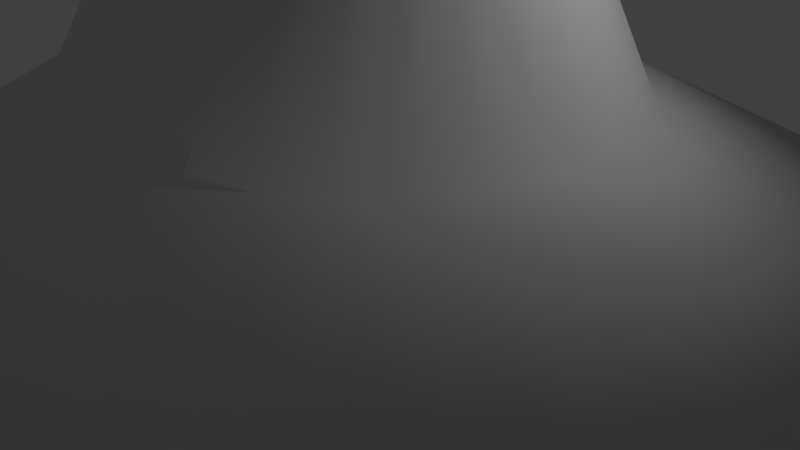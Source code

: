 # Source: champignon010.blend  (saved by Blender 2.69.0; exported with 4.5.12 LTS)
import bpy
from mathutils import Matrix  # noqa: F401  (used for matrix-valued properties, if any)

bpy.ops.wm.read_factory_settings(use_empty=True)
scene = bpy.context.scene
scene.name = 'Scene'

# ---- collections
col_collection_1 = bpy.data.collections.new('Collection 1'); scene.collection.children.link(col_collection_1)

# ---- materials (node trees are filled in below, after node groups)
mat_material_001 = bpy.data.materials.new('Material.001')
mat_material_001.alpha_threshold = 0.0
mat_material_001.use_transparent_shadow = False
mat_material_001.roughness = 0.5
mat_material_001.line_color = (0.0, 0.0, 0.0, 1.0)
mat_material_002 = bpy.data.materials.new('Material.002')
mat_material_002.alpha_threshold = 0.0
mat_material_002.use_transparent_shadow = False
mat_material_002.roughness = 0.5
mat_material_002.line_color = (0.0, 0.0, 0.0, 1.0)

# ---- material node trees

# ---- world
world_world = bpy.data.worlds.new('World'); scene.world = world_world
world_world.color = (0.05088, 0.05088, 0.05088)
world_world.use_sun_shadow = False
world_world.sun_shadow_jitter_overblur = 0.0
world_world.cycles.sampling_method = 'MANUAL'
world_world.cycles.sample_map_resolution = 256

# ---- cameras
cam_camera = bpy.data.cameras.new('Camera')
cam_camera.clip_end = 100.0
cam_camera.lens = 35.0
cam_camera.sensor_width = 32.0
cam_camera.sensor_height = 18.0
cam_camera.ortho_scale = 7.314
cam_camera.dof.focus_distance = 0.0
cam_camera.dof.aperture_fstop = 128.0

# ---- lights
light_lamp_001 = bpy.data.lights.new('Lamp.001', 'POINT')
light_lamp_001.transmission_factor = 0.0
light_lamp_001.cutoff_distance = 30.0
light_lamp_001.energy = 100.0
light_lamp_001.shadow_buffer_clip_start = 1.001
light_lamp_001.shadow_soft_size = 0.1
light_lamp_001.shadow_maximum_resolution = 0.006
light_lamp_001.use_absolute_resolution = True
light_lamp_001.cycles.use_multiple_importance_sampling = False
light_lamp = bpy.data.lights.new('Lamp', 'POINT')
light_lamp.transmission_factor = 0.0
light_lamp.cutoff_distance = 30.0
light_lamp.energy = 100.0
light_lamp.shadow_buffer_clip_start = 1.001
light_lamp.shadow_soft_size = 0.1
light_lamp.shadow_maximum_resolution = 0.006
light_lamp.use_absolute_resolution = True
light_lamp.cycles.use_multiple_importance_sampling = False

# ---- meshes
me_cone_001 = bpy.data.meshes.new('Cone.001')
me_cone_001.from_pydata([(0.0, 1.0, -0.0808), (0.1951, 0.9808, -0.0808), (0.3827, 0.9239, -0.0808), (0.5556, 0.8315, -0.0808), (0.7071, 0.7071, -0.0808), (0.8315, 0.5556, -0.0808), (0.9239, 0.3827, -0.0808), (0.9808, 0.1951, -0.0808), (1.0, 7.55e-08, -0.0808), (0.9808, -0.1951, -0.0808), (0.9239, -0.3827, -0.0808), (0.8315, -0.5556, -0.0808), (0.7071, -0.7071, -0.0808), (0.5556, -0.8315, -0.0808), (0.3827, -0.9239, -0.0808), (6.934e-08, 0.7053, 0.9578), (0.1951, -0.9808, -0.0808), (-3.258e-07, -1.0, -0.0808), (-0.1951, -0.9808, -0.0808), (-0.3827, -0.9239, -0.0808), (-0.5556, -0.8315, -0.0808), (-0.7071, -0.7071, -0.0808), (-0.8315, -0.5556, -0.0808), (-0.9239, -0.3827, -0.0808), (-0.9808, -0.1951, -0.0808), (-1.0, 9.656e-07, -0.0808), (-0.9808, 0.1951, -0.0808), (-0.9239, 0.3827, -0.0808), (-0.8315, 0.5556, -0.0808), (-0.7071, 0.7071, -0.0808), (-0.5556, 0.8315, -0.0808), (-0.3827, 0.9239, -0.0808), (-0.1951, 0.9808, -0.0808), (1.491e-08, 0.8624, -0.02594), (0.1682, 0.8458, -0.02594), (0.33, 0.7968, -0.02594), (0.4791, 0.7171, -0.02594), (0.6098, 0.6098, -0.02594), (0.7171, 0.4791, -0.02594), (0.7968, 0.33, -0.02594), (0.8458, 0.1682, -0.02594), (0.8624, 1.02e-07, -0.02594), (0.8458, -0.1682, -0.02594), (0.7968, -0.33, -0.02594), (0.7171, -0.4791, -0.02594), (0.6098, -0.6098, -0.02594), (0.4791, -0.7171, -0.02594), (0.33, -0.7968, -0.02594), (0.1682, -0.8458, -0.02594), (-2.661e-07, -0.8624, -0.02594), (-0.1682, -0.8458, -0.02594), (-0.33, -0.7968, -0.02594), (-0.4791, -0.7171, -0.02594), (-0.6098, -0.6098, -0.02594), (-0.7171, -0.4791, -0.02594), (-0.7968, -0.33, -0.02594), (-0.8458, -0.1682, -0.02594), (-0.8624, 8.696e-07, -0.02594), (-0.8458, 0.1682, -0.02594), (-0.7968, 0.33, -0.02594), (-0.7171, 0.4791, -0.02594), (-0.6098, 0.6098, -0.02594), (-0.4791, 0.7171, -0.02594), (-0.33, 0.7968, -0.02594), (-0.1682, 0.8458, -0.02594), (4.948e-08, 1.9e-07, 0.6833), (4.948e-08, 0.3424, 0.6833), (0.0668, 0.3358, 0.6833), (0.131, 0.3163, 0.6833), (0.1902, 0.2847, 0.6833), (0.2421, 0.2421, 0.6833), (0.2847, 0.1902, 0.6833), (0.3163, 0.131, 0.6833), (0.3358, 0.0668, 0.6833), (0.3424, 2.158e-07, 0.6833), (0.3358, -0.0668, 0.6833), (0.3163, -0.131, 0.6833), (0.2847, -0.1902, 0.6833), (0.2421, -0.2421, 0.6833), (0.1902, -0.2847, 0.6833), (0.131, -0.3163, 0.6833), (0.0668, -0.3358, 0.6833), (-6.209e-08, -0.3424, 0.6833), (-0.0668, -0.3358, 0.6833), (-0.131, -0.3163, 0.6833), (-0.1902, -0.2847, 0.6833), (-0.2421, -0.2421, 0.6833), (-0.2847, -0.1902, 0.6833), (-0.3163, -0.131, 0.6833), (-0.3358, -0.0668, 0.6833), (-0.3424, 5.206e-07, 0.6833), (-0.3358, 0.0668, 0.6833), (-0.3163, 0.131, 0.6833), (-0.2847, 0.1902, 0.6833), (-0.2421, 0.2421, 0.6833), (-0.1902, 0.2847, 0.6833), (-0.131, 0.3163, 0.6833), (-0.0668, 0.3358, 0.6833), (5.323e-08, 0.8716, 0.766), (0.17, 0.8548, 0.766), (0.3335, 0.8052, 0.766), (0.4842, 0.7247, 0.766), (0.6163, 0.6163, 0.766), (0.7247, 0.4842, 0.766), (0.8052, 0.3335, 0.766), (0.8548, 0.17, 0.766), (0.8716, 1.956e-07, 0.766), (0.8548, -0.17, 0.766), (0.8052, -0.3335, 0.766), (0.7247, -0.4842, 0.766), (0.6163, -0.6163, 0.766), (0.4842, -0.7247, 0.766), (0.3335, -0.8052, 0.766), (0.17, -0.8548, 0.766), (-2.308e-07, -0.8716, 0.766), (-0.17, -0.8548, 0.766), (-0.3335, -0.8052, 0.766), (-0.4842, -0.7247, 0.766), (-0.6163, -0.6163, 0.766), (-0.7247, -0.4842, 0.766), (-0.8052, -0.3335, 0.766), (-0.8548, -0.17, 0.766), (-0.8716, 9.714e-07, 0.766), (-0.8548, 0.17, 0.766), (-0.8052, 0.3335, 0.766), (-0.7247, 0.4842, 0.766), (-0.6163, 0.6163, 0.766), (-0.4842, 0.7247, 0.766), (-0.3335, 0.8052, 0.766), (-0.17, 0.8548, 0.766), (0.1376, 0.6918, 0.9578), (0.2699, 0.6516, 0.9578), (0.3919, 0.5865, 0.9578), (0.4987, 0.4987, 0.9578), (0.5865, 0.3919, 0.9578), (0.6516, 0.2699, 0.9578), (0.6918, 0.1376, 0.9578), (0.7053, 3.747e-07, 0.9578), (0.6918, -0.1376, 0.9578), (0.6516, -0.2699, 0.9578), (0.5865, -0.3919, 0.9578), (0.4987, -0.4987, 0.9578), (0.3919, -0.5865, 0.9578), (0.2699, -0.6516, 0.9578), (0.1376, -0.6918, 0.9578), (-1.605e-07, -0.7053, 0.9578), (-0.1376, -0.6918, 0.9578), (-0.2699, -0.6516, 0.9578), (-0.3919, -0.5865, 0.9578), (-0.4987, -0.4987, 0.9578), (-0.5865, -0.3919, 0.9578), (-0.6516, -0.2699, 0.9578), (-0.6918, -0.1376, 0.9578), (-0.7053, 1.003e-06, 0.9578), (-0.6918, 0.1376, 0.9578), (-0.6516, 0.2699, 0.9578), (-0.5865, 0.3919, 0.9578), (-0.4987, 0.4987, 0.9578), (-0.3919, 0.5865, 0.9578), (-0.2699, 0.6516, 0.9578), (-0.1376, 0.6918, 0.9578), (9.631e-08, 0.3306, 1.165), (0.0645, 0.3243, 1.165), (0.1265, 0.3055, 1.165), (0.1837, 0.2749, 1.165), (0.2338, 0.2338, 1.165), (0.2749, 0.1837, 1.165), (0.3055, 0.1265, 1.165), (0.3243, 0.0645, 1.165), (0.3306, 4.77e-07, 1.165), (0.3243, -0.0645, 1.165), (0.3055, -0.1265, 1.165), (0.2749, -0.1837, 1.165), (0.2338, -0.2338, 1.165), (0.1837, -0.2749, 1.165), (0.1265, -0.3055, 1.165), (9.631e-08, 4.85e-07, 1.315), (0.0645, -0.3243, 1.165), (-1.142e-08, -0.3306, 1.165), (-0.0645, -0.3243, 1.165), (-0.1265, -0.3055, 1.165), (-0.1837, -0.2749, 1.165), (-0.2338, -0.2338, 1.165), (-0.2749, -0.1837, 1.165), (-0.3055, -0.1265, 1.165), (-0.3243, -0.0645, 1.165), (-0.3306, 7.712e-07, 1.165), (-0.3243, 0.0645, 1.165), (-0.3055, 0.1265, 1.165), (-0.2749, 0.1837, 1.165), (-0.2338, 0.2338, 1.165), (-0.1837, 0.2749, 1.165), (-0.1265, 0.3055, 1.165), (-0.0645, 0.3243, 1.165), (-0.8109, 3.345e-07, -1.6), (-1.233, 3.282e-07, -1.554), (-0.9519, 3.698e-07, -1.444), (-1.225, 0.08278, -1.555), (-0.9487, 0.03322, -1.444), (-1.201, 0.1624, -1.557), (-0.9392, 0.06517, -1.446), (-1.162, 0.2357, -1.561), (-0.9237, 0.09461, -1.449), (-1.109, 0.3, -1.567), (-0.9029, 0.1204, -1.453), (-1.045, 0.3528, -1.574), (-0.8775, 0.1416, -1.457), (-0.9723, 0.392, -1.582), (-0.8486, 0.1573, -1.463), (-0.8932, 0.4162, -1.591), (-0.8172, 0.167, -1.469), (-0.8109, 0.4243, -1.6), (-0.7845, 0.1703, -1.475), (-0.7287, 0.4162, -1.609), (-0.7518, 0.167, -1.481), (-0.6495, 0.392, -1.618), (-0.7204, 0.1573, -1.487), (-0.5766, 0.3528, -1.626), (-0.6915, 0.1416, -1.492), (-0.5127, 0.3, -1.633), (-0.6661, 0.1204, -1.497), (-0.4603, 0.2357, -1.639), (-0.6453, 0.09461, -1.5), (-0.4213, 0.1624, -1.643), (-0.6298, 0.06517, -1.503), (-0.3973, 0.08278, -1.646), (-0.6203, 0.03322, -1.505), (-0.3892, 2.016e-07, -1.647), (-0.6171, 3.179e-07, -1.506), (-0.3973, -0.08278, -1.646), (-0.6203, -0.03322, -1.505), (-0.4213, -0.1624, -1.643), (-0.6298, -0.06517, -1.503), (-0.4603, -0.2357, -1.639), (-0.6453, -0.09461, -1.5), (-0.5127, -0.3, -1.633), (-0.6661, -0.1204, -1.497), (-0.5766, -0.3528, -1.626), (-0.6915, -0.1416, -1.492), (-0.6495, -0.392, -1.618), (-0.7204, -0.1573, -1.487), (-0.7287, -0.4162, -1.609), (-0.7518, -0.167, -1.481), (-0.8109, -0.4243, -1.6), (-0.7845, -0.1703, -1.475), (-0.8932, -0.4162, -1.591), (-0.8172, -0.167, -1.469), (-0.9723, -0.392, -1.582), (-0.8486, -0.1573, -1.463), (-1.045, -0.3528, -1.574), (-0.8775, -0.1416, -1.457), (-1.109, -0.3, -1.567), (-0.9029, -0.1204, -1.453), (-1.162, -0.2357, -1.561), (-0.9237, -0.09461, -1.449), (-1.201, -0.1624, -1.557), (-0.9392, -0.06517, -1.446), (-1.225, -0.08278, -1.555), (-0.9487, -0.03322, -1.444), (0.002675, 3.191e-07, 0.7118), (-0.8599, 3.707e-07, -1.324), (-0.8579, 0.02045, -1.325), (-0.8521, 0.04011, -1.326), (-0.8428, 0.05823, -1.329), (-0.8302, 0.07411, -1.332), (-0.8148, 0.08714, -1.336), (-0.7973, 0.09683, -1.341), (-0.7783, 0.1028, -1.346), (-0.7585, 0.1048, -1.351), (-0.7387, 0.1028, -1.356), (-0.7197, 0.09683, -1.361), (-0.7022, 0.08714, -1.366), (-0.6868, 0.07411, -1.37), (-0.6742, 0.05823, -1.373), (-0.6648, 0.04011, -1.376), (-0.6591, 0.02045, -1.377), (-0.6571, 3.358e-07, -1.378), (-0.6591, -0.02045, -1.377), (-0.6648, -0.04011, -1.376), (-0.6742, -0.05822, -1.373), (-0.6868, -0.07411, -1.37), (-0.7022, -0.08714, -1.366), (-0.7197, -0.09682, -1.361), (-0.7387, -0.1028, -1.356), (-0.7585, -0.1048, -1.351), (-0.7783, -0.1028, -1.346), (-0.7973, -0.09682, -1.341), (-0.8148, -0.08714, -1.336), (-0.8302, -0.07411, -1.332), (-0.8428, -0.05822, -1.329), (-0.8521, -0.04011, -1.326), (-0.8579, -0.02045, -1.325), (-0.7586, 3.664e-07, -1.041), (-0.7567, 0.02045, -1.042), (-0.7512, 0.04011, -1.044), (-0.7423, 0.05823, -1.048), (-0.7303, 0.07411, -1.053), (-0.7157, 0.08714, -1.059), (-0.6991, 0.09683, -1.066), (-0.681, 0.1028, -1.074), (-0.6622, 0.1048, -1.082), (-0.6433, 0.1028, -1.09), (-0.6253, 0.09683, -1.098), (-0.6086, 0.08714, -1.105), (-0.594, 0.07411, -1.111), (-0.582, 0.05823, -1.116), (-0.5731, 0.04011, -1.12), (-0.5676, 0.02045, -1.122), (-0.5657, 3.345e-07, -1.123), (-0.5676, -0.02045, -1.122), (-0.5731, -0.04011, -1.12), (-0.582, -0.05822, -1.116), (-0.594, -0.07411, -1.111), (-0.6086, -0.08714, -1.105), (-0.6253, -0.09682, -1.098), (-0.6433, -0.1028, -1.09), (-0.6622, -0.1048, -1.082), (-0.681, -0.1028, -1.074), (-0.6991, -0.09682, -1.066), (-0.7157, -0.08714, -1.059), (-0.7303, -0.07411, -1.053), (-0.7423, -0.05822, -1.048), (-0.7512, -0.04011, -1.044), (-0.7567, -0.02045, -1.042), (-0.6238, 3.642e-07, -0.7761), (-0.6221, 0.02045, -0.7771), (-0.6169, 0.04011, -0.78), (-0.6084, 0.05823, -0.7848), (-0.597, 0.07411, -0.7912), (-0.5832, 0.08714, -0.7989), (-0.5674, 0.09683, -0.8078), (-0.5502, 0.1028, -0.8174), (-0.5324, 0.1048, -0.8274), (-0.5146, 0.1028, -0.8374), (-0.4974, 0.09683, -0.847), (-0.4816, 0.08714, -0.8559), (-0.4678, 0.07411, -0.8637), (-0.4564, 0.05823, -0.8701), (-0.448, 0.04011, -0.8748), (-0.4428, 0.02045, -0.8777), (-0.441, 3.322e-07, -0.8787), (-0.4428, -0.02045, -0.8777), (-0.448, -0.04011, -0.8748), (-0.4564, -0.05822, -0.8701), (-0.4678, -0.07411, -0.8637), (-0.4816, -0.08714, -0.8559), (-0.4974, -0.09682, -0.847), (-0.5146, -0.1028, -0.8374), (-0.5324, -0.1048, -0.8274), (-0.5502, -0.1028, -0.8174), (-0.5674, -0.09682, -0.8078), (-0.5832, -0.08714, -0.7989), (-0.597, -0.07411, -0.7912), (-0.6084, -0.05822, -0.7848), (-0.6169, -0.04011, -0.78), (-0.6221, -0.02045, -0.7771), (-0.4697, 3.608e-07, -0.5276), (-0.468, 0.02045, -0.5287), (-0.463, 0.04011, -0.5319), (-0.4549, 0.05823, -0.5372), (-0.4439, 0.07411, -0.5442), (-0.4305, 0.08714, -0.5528), (-0.4153, 0.09683, -0.5626), (-0.3988, 0.1028, -0.5732), (-0.3816, 0.1048, -0.5843), (-0.3644, 0.1028, -0.5953), (-0.3478, 0.09683, -0.6059), (-0.3326, 0.08714, -0.6157), (-0.3192, 0.07411, -0.6243), (-0.3082, 0.05823, -0.6314), (-0.3001, 0.04011, -0.6366), (-0.2951, 0.02045, -0.6398), (-0.2934, 3.287e-07, -0.6409), (-0.2951, -0.02045, -0.6398), (-0.3001, -0.04011, -0.6366), (-0.3082, -0.05822, -0.6314), (-0.3192, -0.07411, -0.6243), (-0.3326, -0.08714, -0.6157), (-0.3478, -0.09682, -0.6059), (-0.3644, -0.1028, -0.5953), (-0.3816, -0.1048, -0.5843), (-0.3988, -0.1028, -0.5732), (-0.4153, -0.09682, -0.5626), (-0.4305, -0.08714, -0.5528), (-0.4439, -0.07411, -0.5442), (-0.4549, -0.05822, -0.5372), (-0.463, -0.04011, -0.5319), (-0.468, -0.02045, -0.5287), (-0.3113, 3.559e-07, -0.2892), (-0.3096, 0.02045, -0.2903), (-0.3046, 0.04011, -0.2935), (-0.2964, 0.05823, -0.2987), (-0.2855, 0.07411, -0.3057), (-0.2721, 0.08714, -0.3143), (-0.2568, 0.09683, -0.3241), (-0.2403, 0.1028, -0.3347), (-0.2231, 0.1048, -0.3457), (-0.2059, 0.1028, -0.3568), (-0.1893, 0.09683, -0.3674), (-0.1741, 0.08714, -0.3772), (-0.1607, 0.07411, -0.3857), (-0.1497, 0.05823, -0.3928), (-0.1416, 0.04011, -0.398), (-0.1365, 0.02045, -0.4012), (-0.1348, 3.238e-07, -0.4023), (-0.1365, -0.02045, -0.4012), (-0.1416, -0.04011, -0.398), (-0.1497, -0.05822, -0.3928), (-0.1607, -0.07411, -0.3857), (-0.1741, -0.08714, -0.3772), (-0.1893, -0.09682, -0.3674), (-0.2059, -0.1028, -0.3568), (-0.2231, -0.1048, -0.3457), (-0.2403, -0.1028, -0.3347), (-0.2568, -0.09682, -0.3241), (-0.2721, -0.08714, -0.3143), (-0.2855, -0.07411, -0.3057), (-0.2964, -0.05822, -0.2987), (-0.3046, -0.04011, -0.2935), (-0.3096, -0.02045, -0.2903), (-0.1689, 3.492e-07, -0.0523), (-0.1671, 0.02045, -0.05322), (-0.1618, 0.04011, -0.05597), (-0.1532, 0.05823, -0.06043), (-0.1416, 0.07411, -0.06643), (-0.1275, 0.08714, -0.07374), (-0.1115, 0.09683, -0.08208), (-0.09401, 0.1028, -0.09113), (-0.07586, 0.1048, -0.1005), (-0.05771, 0.1028, -0.11), (-0.04025, 0.09683, -0.119), (-0.02417, 0.08714, -0.1273), (-0.01007, 0.07411, -0.1347), (0.001502, 0.05823, -0.1407), (0.0101, 0.04011, -0.1451), (0.01539, 0.02045, -0.1479), (0.01718, 3.172e-07, -0.1488), (0.01539, -0.02045, -0.1479), (0.0101, -0.04011, -0.1451), (0.001502, -0.05822, -0.1407), (-0.01007, -0.07411, -0.1347), (-0.02417, -0.08714, -0.1273), (-0.04025, -0.09682, -0.119), (-0.05771, -0.1028, -0.11), (-0.07586, -0.1048, -0.1005), (-0.09401, -0.1028, -0.09113), (-0.1115, -0.09682, -0.08208), (-0.1275, -0.08714, -0.07374), (-0.1416, -0.07411, -0.06643), (-0.1532, -0.05822, -0.06043), (-0.1618, -0.04011, -0.05597), (-0.1671, -0.02045, -0.05322), (-0.06924, 3.433e-07, 0.1893), (-0.0673, 0.02045, 0.1888), (-0.06154, 0.04011, 0.1872), (-0.05219, 0.05823, 0.1847), (-0.03961, 0.07411, 0.1813), (-0.02428, 0.08714, 0.1772), (-0.006784, 0.09683, 0.1725), (0.0122, 0.1028, 0.1673), (0.03194, 0.1048, 0.162), (0.05168, 0.1028, 0.1567), (0.07066, 0.09683, 0.1516), (0.08815, 0.08714, 0.1468), (0.1035, 0.07411, 0.1427), (0.1161, 0.05823, 0.1393), (0.1254, 0.04011, 0.1368), (0.1312, 0.02045, 0.1352), (0.1331, 3.084e-07, 0.1347), (0.1312, -0.02045, 0.1352), (0.1254, -0.04011, 0.1368), (0.1161, -0.05822, 0.1393), (0.1035, -0.07411, 0.1427), (0.08815, -0.08714, 0.1468), (0.07066, -0.09682, 0.1516), (0.05168, -0.1028, 0.1567), (0.03194, -0.1048, 0.162), (0.0122, -0.1028, 0.1673), (-0.006784, -0.09682, 0.1725), (-0.02428, -0.08714, 0.1772), (-0.03961, -0.07411, 0.1813), (-0.05219, -0.05822, 0.1847), (-0.06154, -0.04011, 0.1872), (-0.0673, -0.02045, 0.1888), (-0.03999, 3.324e-07, 0.434), (-0.03797, 0.02045, 0.4341), (-0.03202, 0.04011, 0.4344), (-0.02235, 0.05823, 0.435), (-0.009339, 0.07411, 0.4357), (0.006517, 0.08714, 0.4366), (0.02461, 0.09683, 0.4376), (0.04424, 0.1028, 0.4388), (0.06465, 0.1048, 0.4399), (0.08506, 0.1028, 0.4411), (0.1047, 0.09683, 0.4422), (0.1228, 0.08714, 0.4432), (0.1386, 0.07411, 0.4441), (0.1516, 0.05823, 0.4449), (0.1613, 0.04011, 0.4454), (0.1673, 0.02045, 0.4458), (0.1693, 2.975e-07, 0.4459), (0.1673, -0.02045, 0.4458), (0.1613, -0.04011, 0.4454), (0.1516, -0.05822, 0.4449), (0.1386, -0.07411, 0.4441), (0.1228, -0.08714, 0.4432), (0.1047, -0.09682, 0.4422), (0.08506, -0.1028, 0.4411), (0.06465, -0.1048, 0.4399), (0.04423, -0.1028, 0.4388), (0.02461, -0.09682, 0.4376), (0.006517, -0.08714, 0.4366), (-0.009339, -0.07411, 0.4357), (-0.02235, -0.05822, 0.435), (-0.03202, -0.04011, 0.4344), (-0.03797, -0.02045, 0.4341), (-0.09465, 3.209e-07, 0.6729), (-0.09278, 0.02045, 0.6736), (-0.08724, 0.04011, 0.6759), (-0.07825, 0.05823, 0.6794), (-0.06615, 0.07411, 0.6843), (-0.0514, 0.08714, 0.6902), (-0.03457, 0.09683, 0.6969), (-0.01631, 0.1028, 0.7042), (0.002675, 0.1048, 0.7118), (0.02166, 0.1028, 0.7193), (0.03992, 0.09683, 0.7266), (0.05675, 0.08714, 0.7334), (0.0715, 0.07411, 0.7392), (0.0836, 0.05823, 0.7441), (0.09259, 0.04011, 0.7477), (0.09813, 0.02045, 0.7499), (0.1, 2.858e-07, 0.7506), (0.09813, -0.02045, 0.7499), (0.09259, -0.04011, 0.7477), (0.0836, -0.05822, 0.7441), (0.0715, -0.07411, 0.7392), (0.05675, -0.08714, 0.7334), (0.03992, -0.09682, 0.7266), (0.02166, -0.1028, 0.7193), (0.002675, -0.1048, 0.7118), (-0.01631, -0.1028, 0.7042), (-0.03457, -0.09682, 0.6969), (-0.0514, -0.08714, 0.6902), (-0.06615, -0.07411, 0.6843), (-0.07825, -0.05822, 0.6794), (-0.08724, -0.04011, 0.6759), (-0.09278, -0.02045, 0.6736)], [], [(6, 7, 40, 39), (23, 24, 56, 55), (7, 8, 41, 40), (24, 25, 57, 56), (8, 9, 42, 41), (25, 26, 58, 57), (14, 16, 48, 47), (9, 10, 43, 42), (26, 27, 59, 58), (32, 0, 33, 64), (16, 17, 49, 48), (10, 11, 44, 43), (27, 28, 60, 59), (11, 12, 45, 44), (0, 1, 34, 33), (17, 18, 50, 49), (28, 29, 61, 60), (12, 13, 46, 45), (1, 2, 35, 34), (18, 19, 51, 50), (29, 30, 62, 61), (13, 14, 47, 46), (2, 3, 36, 35), (19, 20, 52, 51), (30, 31, 63, 62), (3, 4, 37, 36), (20, 21, 53, 52), (31, 32, 64, 63), (4, 5, 38, 37), (21, 22, 54, 53), (5, 6, 39, 38), (22, 23, 55, 54), (17, 16, 113, 114), (11, 10, 108, 109), (28, 27, 124, 125), (12, 11, 109, 110), (1, 0, 98, 99), (18, 17, 114, 115), (29, 28, 125, 126), (13, 12, 110, 111), (2, 1, 99, 100), (19, 18, 115, 116), (30, 29, 126, 127), (14, 13, 111, 112), (3, 2, 100, 101), (20, 19, 116, 117), (31, 30, 127, 128), (4, 3, 101, 102), (21, 20, 117, 118), (32, 31, 128, 129), (5, 4, 102, 103), (22, 21, 118, 119), (6, 5, 103, 104), (23, 22, 119, 120), (7, 6, 104, 105), (24, 23, 120, 121), (8, 7, 105, 106), (25, 24, 121, 122), (9, 8, 106, 107), (26, 25, 122, 123), (16, 14, 112, 113), (10, 9, 107, 108), (27, 26, 123, 124), (0, 32, 129, 98), (46, 47, 80, 79), (35, 36, 69, 68), (57, 58, 91, 90), (47, 48, 81, 80), (36, 37, 70, 69), (58, 59, 92, 91), (64, 33, 66, 97), (48, 49, 82, 81), (37, 38, 71, 70), (59, 60, 93, 92), (38, 39, 72, 71), (49, 50, 83, 82), (60, 61, 94, 93), (39, 40, 73, 72), (50, 51, 84, 83), (61, 62, 95, 94), (40, 41, 74, 73), (51, 52, 85, 84), (62, 63, 96, 95), (41, 42, 75, 74), (52, 53, 86, 85), (63, 64, 97, 96), (42, 43, 76, 75), (53, 54, 87, 86), (43, 44, 77, 76), (54, 55, 88, 87), (44, 45, 78, 77), (33, 34, 67, 66), (55, 56, 89, 88), (45, 46, 79, 78), (34, 35, 68, 67), (56, 57, 90, 89), (65, 66, 67), (65, 67, 68), (65, 68, 69), (65, 69, 70), (65, 70, 71), (65, 71, 72), (65, 72, 73), (65, 73, 74), (65, 74, 75), (65, 75, 76), (65, 76, 77), (65, 77, 78), (65, 78, 79), (65, 79, 80), (65, 80, 81), (65, 81, 82), (65, 82, 83), (65, 83, 84), (65, 84, 85), (65, 85, 86), (65, 86, 87), (65, 87, 88), (65, 88, 89), (65, 89, 90), (65, 90, 91), (65, 91, 92), (65, 92, 93), (65, 93, 94), (65, 94, 95), (65, 95, 96), (65, 96, 97), (65, 97, 66), (106, 105, 136, 137), (116, 115, 146, 147), (127, 126, 157, 158), (108, 107, 138, 139), (118, 117, 148, 149), (129, 128, 159, 160), (110, 109, 140, 141), (99, 98, 15, 130), (120, 119, 150, 151), (112, 111, 142, 143), (101, 100, 131, 132), (122, 121, 152, 153), (113, 112, 143, 144), (103, 102, 133, 134), (124, 123, 154, 155), (105, 104, 135, 136), (115, 114, 145, 146), (126, 125, 156, 157), (107, 106, 137, 138), (117, 116, 147, 148), (128, 127, 158, 159), (109, 108, 139, 140), (119, 118, 149, 150), (98, 129, 160, 15), (111, 110, 141, 142), (100, 99, 130, 131), (121, 120, 151, 152), (102, 101, 132, 133), (123, 122, 153, 154), (114, 113, 144, 145), (104, 103, 134, 135), (125, 124, 155, 156), (145, 144, 177, 178), (135, 134, 166, 167), (156, 155, 188, 189), (137, 136, 168, 169), (147, 146, 179, 180), (158, 157, 190, 191), (139, 138, 170, 171), (149, 148, 181, 182), (160, 159, 192, 193), (141, 140, 172, 173), (130, 15, 161, 162), (151, 150, 183, 184), (143, 142, 174, 175), (132, 131, 163, 164), (153, 152, 185, 186), (144, 143, 175, 177), (134, 133, 165, 166), (155, 154, 187, 188), (136, 135, 167, 168), (146, 145, 178, 179), (157, 156, 189, 190), (138, 137, 169, 170), (148, 147, 180, 181), (159, 158, 191, 192), (140, 139, 171, 172), (150, 149, 182, 183), (15, 160, 193, 161), (142, 141, 173, 174), (131, 130, 162, 163), (152, 151, 184, 185), (133, 132, 164, 165), (154, 153, 186, 187), (161, 176, 162), (162, 176, 163), (163, 176, 164), (164, 176, 165), (165, 176, 166), (166, 176, 167), (167, 176, 168), (168, 176, 169), (169, 176, 170), (170, 176, 171), (171, 176, 172), (172, 176, 173), (173, 176, 174), (174, 176, 175), (175, 176, 177), (177, 176, 178), (178, 176, 179), (179, 176, 180), (180, 176, 181), (181, 176, 182), (182, 176, 183), (183, 176, 184), (184, 176, 185), (185, 176, 186), (186, 176, 187), (187, 176, 188), (188, 176, 189), (189, 176, 190), (190, 176, 191), (191, 176, 192), (192, 176, 193), (193, 176, 161), (194, 195, 197), (218, 216, 270, 271), (195, 196, 198, 197), (194, 197, 199), (240, 238, 281, 282), (197, 198, 200, 199), (194, 199, 201), (210, 208, 266, 267), (199, 200, 202, 201), (194, 201, 203), (232, 230, 277, 278), (201, 202, 204, 203), (194, 203, 205), (254, 252, 288, 289), (203, 204, 206, 205), (194, 205, 207), (224, 222, 273, 274), (205, 206, 208, 207), (194, 207, 209), (202, 200, 262, 263), (207, 208, 210, 209), (194, 209, 211), (198, 196, 260, 261), (209, 210, 212, 211), (194, 211, 213), (246, 244, 284, 285), (211, 212, 214, 213), (194, 213, 215), (196, 258, 291, 260), (213, 214, 216, 215), (194, 215, 217), (216, 214, 269, 270), (215, 216, 218, 217), (194, 217, 219), (238, 236, 280, 281), (217, 218, 220, 219), (194, 219, 221), (208, 206, 265, 266), (219, 220, 222, 221), (194, 221, 223), (230, 228, 276, 277), (221, 222, 224, 223), (194, 223, 225), (252, 250, 287, 288), (223, 224, 226, 225), (194, 225, 227), (222, 220, 272, 273), (225, 226, 228, 227), (194, 227, 229), (200, 198, 261, 262), (227, 228, 230, 229), (194, 229, 231), (244, 242, 283, 284), (229, 230, 232, 231), (194, 231, 233), (214, 212, 268, 269), (231, 232, 234, 233), (194, 233, 235), (236, 234, 279, 280), (233, 234, 236, 235), (194, 235, 237), (258, 256, 290, 291), (235, 236, 238, 237), (194, 237, 239), (228, 226, 275, 276), (237, 238, 240, 239), (194, 239, 241), (206, 204, 264, 265), (239, 240, 242, 241), (194, 241, 243), (250, 248, 286, 287), (241, 242, 244, 243), (194, 243, 245), (220, 218, 271, 272), (243, 244, 246, 245), (194, 245, 247), (242, 240, 282, 283), (245, 246, 248, 247), (194, 247, 249), (212, 210, 267, 268), (247, 248, 250, 249), (194, 249, 251), (234, 232, 278, 279), (249, 250, 252, 251), (194, 251, 253), (256, 254, 289, 290), (251, 252, 254, 253), (194, 253, 255), (226, 224, 274, 275), (253, 254, 256, 255), (194, 255, 257), (204, 202, 263, 264), (255, 256, 258, 257), (194, 257, 195), (248, 246, 285, 286), (257, 258, 196, 195), (274, 273, 305, 306), (263, 262, 294, 295), (285, 284, 316, 317), (275, 274, 306, 307), (264, 263, 295, 296), (286, 285, 317, 318), (260, 291, 323, 292), (276, 275, 307, 308), (265, 264, 296, 297), (287, 286, 318, 319), (266, 265, 297, 298), (277, 276, 308, 309), (288, 287, 319, 320), (267, 266, 298, 299), (278, 277, 309, 310), (289, 288, 320, 321), (268, 267, 299, 300), (279, 278, 310, 311), (290, 289, 321, 322), (269, 268, 300, 301), (280, 279, 311, 312), (291, 290, 322, 323), (270, 269, 301, 302), (281, 280, 312, 313), (271, 270, 302, 303), (282, 281, 313, 314), (272, 271, 303, 304), (261, 260, 292, 293), (283, 282, 314, 315), (273, 272, 304, 305), (262, 261, 293, 294), (284, 283, 315, 316), (307, 306, 338, 339), (296, 295, 327, 328), (318, 317, 349, 350), (292, 323, 355, 324), (308, 307, 339, 340), (297, 296, 328, 329), (319, 318, 350, 351), (298, 297, 329, 330), (309, 308, 340, 341), (320, 319, 351, 352), (299, 298, 330, 331), (310, 309, 341, 342), (321, 320, 352, 353), (300, 299, 331, 332), (311, 310, 342, 343), (322, 321, 353, 354), (301, 300, 332, 333), (312, 311, 343, 344), (323, 322, 354, 355), (302, 301, 333, 334), (313, 312, 344, 345), (303, 302, 334, 335), (314, 313, 345, 346), (304, 303, 335, 336), (293, 292, 324, 325), (315, 314, 346, 347), (305, 304, 336, 337), (294, 293, 325, 326), (316, 315, 347, 348), (306, 305, 337, 338), (295, 294, 326, 327), (317, 316, 348, 349), (340, 339, 371, 372), (329, 328, 360, 361), (351, 350, 382, 383), (330, 329, 361, 362), (341, 340, 372, 373), (352, 351, 383, 384), (331, 330, 362, 363), (342, 341, 373, 374), (353, 352, 384, 385), (332, 331, 363, 364), (343, 342, 374, 375), (354, 353, 385, 386), (333, 332, 364, 365), (344, 343, 375, 376), (355, 354, 386, 387), (334, 333, 365, 366), (345, 344, 376, 377), (335, 334, 366, 367), (346, 345, 377, 378), (336, 335, 367, 368), (325, 324, 356, 357), (347, 346, 378, 379), (337, 336, 368, 369), (326, 325, 357, 358), (348, 347, 379, 380), (338, 337, 369, 370), (327, 326, 358, 359), (349, 348, 380, 381), (339, 338, 370, 371), (328, 327, 359, 360), (350, 349, 381, 382), (324, 355, 387, 356), (362, 361, 393, 394), (373, 372, 404, 405), (384, 383, 415, 416), (363, 362, 394, 395), (374, 373, 405, 406), (385, 384, 416, 417), (364, 363, 395, 396), (375, 374, 406, 407), (386, 385, 417, 418), (365, 364, 396, 397), (376, 375, 407, 408), (387, 386, 418, 419), (366, 365, 397, 398), (377, 376, 408, 409), (367, 366, 398, 399), (378, 377, 409, 410), (368, 367, 399, 400), (357, 356, 388, 389), (379, 378, 410, 411), (369, 368, 400, 401), (358, 357, 389, 390), (380, 379, 411, 412), (370, 369, 401, 402), (359, 358, 390, 391), (381, 380, 412, 413), (371, 370, 402, 403), (360, 359, 391, 392), (382, 381, 413, 414), (356, 387, 419, 388), (372, 371, 403, 404), (361, 360, 392, 393), (383, 382, 414, 415), (395, 394, 426, 427), (406, 405, 437, 438), (417, 416, 448, 449), (396, 395, 427, 428), (407, 406, 438, 439), (418, 417, 449, 450), (397, 396, 428, 429), (408, 407, 439, 440), (419, 418, 450, 451), (398, 397, 429, 430), (409, 408, 440, 441), (399, 398, 430, 431), (410, 409, 441, 442), (400, 399, 431, 432), (389, 388, 420, 421), (411, 410, 442, 443), (401, 400, 432, 433), (390, 389, 421, 422), (412, 411, 443, 444), (402, 401, 433, 434), (391, 390, 422, 423), (413, 412, 444, 445), (403, 402, 434, 435), (392, 391, 423, 424), (414, 413, 445, 446), (388, 419, 451, 420), (404, 403, 435, 436), (393, 392, 424, 425), (415, 414, 446, 447), (394, 393, 425, 426), (405, 404, 436, 437), (416, 415, 447, 448), (428, 427, 459, 460), (439, 438, 470, 471), (450, 449, 481, 482), (429, 428, 460, 461), (440, 439, 471, 472), (451, 450, 482, 483), (430, 429, 461, 462), (441, 440, 472, 473), (431, 430, 462, 463), (442, 441, 473, 474), (432, 431, 463, 464), (421, 420, 452, 453), (443, 442, 474, 475), (433, 432, 464, 465), (422, 421, 453, 454), (444, 443, 475, 476), (434, 433, 465, 466), (423, 422, 454, 455), (445, 444, 476, 477), (435, 434, 466, 467), (424, 423, 455, 456), (446, 445, 477, 478), (420, 451, 483, 452), (436, 435, 467, 468), (425, 424, 456, 457), (447, 446, 478, 479), (426, 425, 457, 458), (437, 436, 468, 469), (448, 447, 479, 480), (427, 426, 458, 459), (438, 437, 469, 470), (449, 448, 480, 481), (461, 460, 492, 493), (472, 471, 503, 504), (483, 482, 514, 515), (462, 461, 493, 494), (473, 472, 504, 505), (463, 462, 494, 495), (474, 473, 505, 506), (464, 463, 495, 496), (453, 452, 484, 485), (475, 474, 506, 507), (465, 464, 496, 497), (454, 453, 485, 486), (476, 475, 507, 508), (466, 465, 497, 498), (455, 454, 486, 487), (477, 476, 508, 509), (467, 466, 498, 499), (456, 455, 487, 488), (478, 477, 509, 510), (452, 483, 515, 484), (468, 467, 499, 500), (457, 456, 488, 489), (479, 478, 510, 511), (458, 457, 489, 490), (469, 468, 500, 501), (480, 479, 511, 512), (459, 458, 490, 491), (470, 469, 501, 502), (481, 480, 512, 513), (460, 459, 491, 492), (471, 470, 502, 503), (482, 481, 513, 514), (494, 493, 525, 526), (505, 504, 536, 537), (495, 494, 526, 527), (506, 505, 537, 538), (496, 495, 527, 528), (485, 484, 516, 517), (507, 506, 538, 539), (497, 496, 528, 529), (486, 485, 517, 518), (508, 507, 539, 540), (498, 497, 529, 530), (487, 486, 518, 519), (509, 508, 540, 541), (499, 498, 530, 531), (488, 487, 519, 520), (510, 509, 541, 542), (484, 515, 547, 516), (500, 499, 531, 532), (489, 488, 520, 521), (511, 510, 542, 543), (490, 489, 521, 522), (501, 500, 532, 533), (512, 511, 543, 544), (491, 490, 522, 523), (502, 501, 533, 534), (513, 512, 544, 545), (492, 491, 523, 524), (503, 502, 534, 535), (514, 513, 545, 546), (493, 492, 524, 525), (504, 503, 535, 536), (515, 514, 546, 547), (259, 517, 516), (259, 518, 517), (259, 519, 518), (259, 520, 519), (259, 521, 520), (259, 522, 521), (259, 523, 522), (259, 524, 523), (259, 525, 524), (259, 526, 525), (259, 527, 526), (259, 528, 527), (259, 529, 528), (259, 530, 529), (259, 531, 530), (259, 532, 531), (259, 533, 532), (259, 534, 533), (259, 535, 534), (259, 536, 535), (259, 537, 536), (259, 538, 537), (259, 539, 538), (259, 540, 539), (259, 541, 540), (259, 542, 541), (259, 543, 542), (259, 544, 543), (259, 545, 544), (259, 546, 545), (259, 547, 546), (259, 516, 547)])
me_cone_001.polygons.foreach_set('use_smooth', [True] * 608)
me_cone_001.polygons.foreach_set('material_index', [0, 0, 0, 0, 0, 0, 0, 0, 0, 0, 0, 0, 0, 0, 0, 0, 0, 0, 0, 0, 0, 0, 0, 0, 0, 0, 0, 0, 0, 0, 0, 0, 0, 0, 0, 0, 0, 0, 0, 0, 0, 0, 0, 0, 0, 0, 0, 0, 0, 0, 0, 0, 0, 0, 0, 0, 0, 0, 0, 0, 0, 0, 0, 0, 0, 0, 0, 0, 0, 0, 0, 0, 0, 0, 0, 0, 0, 0, 0, 0, 0, 0, 0, 0, 0, 0, 0, 0, 0, 0, 0, 0, 0, 0, 0, 0, 0, 0, 0, 0, 0, 0, 0, 0, 0, 0, 0, 0, 0, 0, 0, 0, 0, 0, 0, 0, 0, 0, 0, 0, 0, 0, 0, 0, 0, 0, 0, 0, 0, 0, 0, 0, 0, 0, 0, 0, 0, 0, 0, 0, 0, 0, 0, 0, 0, 0, 0, 0, 0, 0, 0, 0, 0, 0, 0, 0, 0, 0, 0, 0, 0, 0, 0, 0, 0, 0, 0, 0, 0, 0, 0, 0, 0, 0, 0, 0, 0, 0, 0, 0, 0, 0, 0, 0, 0, 0, 0, 0, 0, 0, 0, 0, 0, 0, 0, 0, 0, 0, 0, 0, 0, 0, 0, 0, 0, 0, 0, 0, 0, 0, 0, 0, 0, 0, 0, 0, 0, 0, 0, 0, 0, 0, 0, 0, 1, 1, 1, 1, 1, 1, 1, 1, 1, 1, 1, 1, 1, 1, 1, 1, 1, 1, 1, 1, 1, 1, 1, 1, 1, 1, 1, 1, 1, 1, 1, 1, 1, 1, 1, 1, 1, 1, 1, 1, 1, 1, 1, 1, 1, 1, 1, 1, 1, 1, 1, 1, 1, 1, 1, 1, 1, 1, 1, 1, 1, 1, 1, 1, 1, 1, 1, 1, 1, 1, 1, 1, 1, 1, 1, 1, 1, 1, 1, 1, 1, 1, 1, 1, 1, 1, 1, 1, 1, 1, 1, 1, 1, 1, 1, 1, 1, 1, 1, 1, 1, 1, 1, 1, 1, 1, 1, 1, 1, 1, 1, 1, 1, 1, 1, 1, 1, 1, 1, 1, 1, 1, 1, 1, 1, 1, 1, 1, 1, 1, 1, 1, 1, 1, 1, 1, 1, 1, 1, 1, 1, 1, 1, 1, 1, 1, 1, 1, 1, 1, 1, 1, 1, 1, 1, 1, 1, 1, 1, 1, 1, 1, 1, 1, 1, 1, 1, 1, 1, 1, 1, 1, 1, 1, 1, 1, 1, 1, 1, 1, 1, 1, 1, 1, 1, 1, 1, 1, 1, 1, 1, 1, 1, 1, 1, 1, 1, 1, 1, 1, 1, 1, 1, 1, 1, 1, 1, 1, 1, 1, 1, 1, 1, 1, 1, 1, 1, 1, 1, 1, 1, 1, 1, 1, 1, 1, 1, 1, 1, 1, 1, 1, 1, 1, 1, 1, 1, 1, 1, 1, 1, 1, 1, 1, 1, 1, 1, 1, 1, 1, 1, 1, 1, 1, 1, 1, 1, 1, 1, 1, 1, 1, 1, 1, 1, 1, 1, 1, 1, 1, 1, 1, 1, 1, 1, 1, 1, 1, 1, 1, 1, 1, 1, 1, 1, 1, 1, 1, 1, 1, 1, 1, 1, 1, 1, 1, 1, 1, 1, 1, 1, 1, 1, 1, 1, 1, 1, 1, 1, 1, 1, 1, 1, 1, 1, 1, 1, 1, 1, 1, 1, 1, 1, 1, 1, 1, 1, 1, 1, 1, 1, 1, 1, 1, 1, 1, 1, 1, 1, 1, 1, 1, 1, 1, 1, 1, 1, 1, 1, 1, 1, 1, 1, 1, 1, 1, 1, 1, 1, 1, 1, 1, 1, 1, 1, 1, 1, 1, 1, 1, 1, 1, 1, 1, 1, 1, 1, 1, 1, 1, 1, 1, 1, 1])
_uv = me_cone_001.uv_layers.new(name='UVMap')
_uv.uv.foreach_set('vector', [0.06864, 0.4652, 0.08503, 0.3827, 0.1412, 0.3999, 0.127, 0.471, 0.9218, 0.5492, 0.9054, 0.6316, 0.8487, 0.6145, 0.8628, 0.5434, 0.08503, 0.3827, 0.1172, 0.3051, 0.1689, 0.3329, 0.1412, 0.3999, 0.9054, 0.6316, 0.8733, 0.7093, 0.821, 0.6815, 0.8487, 0.6145, 0.1172, 0.3051, 0.1639, 0.2352, 0.2092, 0.2727, 0.1689, 0.3329, 0.8733, 0.7093, 0.8266, 0.7791, 0.7807, 0.7417, 0.821, 0.6815, 0.5372, 0.08056, 0.6197, 0.09696, 0.6023, 0.1534, 0.5312, 0.1393, 0.1639, 0.2352, 0.2233, 0.1758, 0.2604, 0.2214, 0.2092, 0.2727, 0.8266, 0.7791, 0.7672, 0.8386, 0.7295, 0.793, 0.7807, 0.7417, 0.3708, 0.9174, 0.2932, 0.8853, 0.3207, 0.8332, 0.3876, 0.861, 0.6197, 0.09696, 0.6973, 0.1291, 0.6692, 0.1811, 0.6023, 0.1534, 0.2233, 0.1758, 0.2932, 0.1291, 0.3207, 0.1811, 0.2604, 0.2214, 0.7672, 0.8386, 0.6973, 0.8853, 0.6692, 0.8332, 0.7295, 0.793, 0.2932, 0.1291, 0.3708, 0.09696, 0.3876, 0.1534, 0.3207, 0.1811, 0.2932, 0.8853, 0.2233, 0.8386, 0.2604, 0.793, 0.3207, 0.8332, 0.6973, 0.1291, 0.7672, 0.1758, 0.7295, 0.2214, 0.6692, 0.1811, 0.6973, 0.8853, 0.6197, 0.9174, 0.6023, 0.861, 0.6692, 0.8332, 0.3708, 0.09696, 0.4532, 0.08056, 0.4587, 0.1393, 0.3876, 0.1534, 0.2233, 0.8386, 0.1639, 0.7791, 0.2092, 0.7417, 0.2604, 0.793, 0.7672, 0.1758, 0.8266, 0.2352, 0.7807, 0.2726, 0.7295, 0.2214, 0.6197, 0.9174, 0.5372, 0.9338, 0.5312, 0.8751, 0.6023, 0.861, 0.4532, 0.08056, 0.5372, 0.08056, 0.5312, 0.1393, 0.4587, 0.1393, 0.1639, 0.7791, 0.1172, 0.7093, 0.1689, 0.6815, 0.2092, 0.7417, 0.8266, 0.2352, 0.8733, 0.3051, 0.821, 0.3329, 0.7807, 0.2726, 0.5372, 0.9338, 0.4532, 0.9338, 0.4587, 0.8751, 0.5312, 0.8751, 0.1172, 0.7093, 0.08503, 0.6316, 0.1412, 0.6145, 0.1689, 0.6815, 0.8733, 0.3051, 0.9054, 0.3827, 0.8487, 0.3999, 0.821, 0.3329, 0.4532, 0.9338, 0.3708, 0.9174, 0.3876, 0.861, 0.4587, 0.8751, 0.08503, 0.6316, 0.06864, 0.5492, 0.127, 0.5434, 0.1412, 0.6145, 0.9054, 0.3827, 0.9218, 0.4652, 0.8628, 0.471, 0.8487, 0.3999, 0.06864, 0.5492, 0.06864, 0.4652, 0.127, 0.471, 0.127, 0.5434, 0.9218, 0.4652, 0.9218, 0.5492, 0.8628, 0.5434, 0.8628, 0.471, 0.5802, 0.2214, 0.6108, 0.2979, 0.5186, 0.3188, 0.4932, 0.2552, 0.5802, 0.6198, 0.5358, 0.6887, 0.4563, 0.6432, 0.4932, 0.586, 0.6628, 0.2214, 0.6977, 0.1525, 0.8041, 0.198, 0.7751, 0.2552, 0.6108, 0.5433, 0.5802, 0.6198, 0.4932, 0.586, 0.5186, 0.5224, 0.6977, 0.6887, 0.6628, 0.6198, 0.7751, 0.586, 0.8041, 0.6432, 0.5358, 0.1525, 0.5802, 0.2214, 0.4932, 0.2552, 0.4563, 0.198, 0.6387, 0.2979, 0.6628, 0.2214, 0.7751, 0.2552, 0.7551, 0.3188, 0.6264, 0.462, 0.6108, 0.5433, 0.5186, 0.5224, 0.5316, 0.455, 0.7422, 0.7473, 0.6977, 0.6887, 0.8041, 0.6432, 0.841, 0.6918, 0.4793, 0.0939, 0.5358, 0.1525, 0.4563, 0.198, 0.4094, 0.1494, 0.6264, 0.3792, 0.6387, 0.2979, 0.7551, 0.3188, 0.7449, 0.3862, 0.6264, 0.3792, 0.6264, 0.462, 0.5316, 0.455, 0.5316, 0.3862, 0.7945, 0.7933, 0.7422, 0.7473, 0.841, 0.6918, 0.8844, 0.73, 0.4128, 0.04787, 0.4793, 0.0939, 0.4094, 0.1494, 0.3542, 0.1112, 0.6264, 0.462, 0.6264, 0.3792, 0.7449, 0.3862, 0.7449, 0.455, 0.8526, 0.825, 0.7945, 0.7933, 0.8844, 0.73, 0.9327, 0.7563, 0.3389, 0.01616, 0.4128, 0.04787, 0.3542, 0.1112, 0.2929, 0.08488, 0.6387, 0.5433, 0.6264, 0.462, 0.7449, 0.455, 0.7551, 0.5224, 0.9144, 0.8412, 0.8526, 0.825, 0.9327, 0.7563, 0.9839, 0.7697, 0.2605, 0.0, 0.3389, 0.01616, 0.2929, 0.08488, 0.2278, 0.07147, 0.2605, 0.8412, 0.1806, 0.8412, 0.1615, 0.7697, 0.2278, 0.7697, 0.1806, 5.038e-08, 0.2605, 0.0, 0.2278, 0.07147, 0.1615, 0.07147, 0.3389, 0.825, 0.2605, 0.8412, 0.2278, 0.7697, 0.2929, 0.7563, 0.8526, 0.01616, 0.9144, 0.0, 0.9839, 0.07147, 0.9327, 0.08488, 0.4128, 0.7933, 0.3389, 0.825, 0.2929, 0.7563, 0.3542, 0.73, 0.7945, 0.04787, 0.8526, 0.01616, 0.9327, 0.08488, 0.8844, 0.1112, 0.4793, 0.7473, 0.4128, 0.7933, 0.3542, 0.73, 0.4094, 0.6918, 0.7422, 0.0939, 0.7945, 0.04787, 0.8844, 0.1112, 0.841, 0.1494, 0.6108, 0.2979, 0.6264, 0.3792, 0.5316, 0.3862, 0.5186, 0.3188, 0.5358, 0.6887, 0.4793, 0.7473, 0.4094, 0.6918, 0.4563, 0.6432, 0.6977, 0.1525, 0.7422, 0.0939, 0.841, 0.1494, 0.8041, 0.198, 0.6628, 0.6198, 0.6387, 0.5433, 0.7551, 0.5224, 0.7751, 0.586, 0.4587, 0.1393, 0.5312, 0.1393, 0.5088, 0.3611, 0.48, 0.3611, 0.2092, 0.7417, 0.1689, 0.6815, 0.365, 0.5764, 0.3809, 0.6003, 0.821, 0.6815, 0.7807, 0.7417, 0.6079, 0.6003, 0.6239, 0.5764, 0.5312, 0.1393, 0.6023, 0.1534, 0.537, 0.3667, 0.5088, 0.3611, 0.1689, 0.6815, 0.1412, 0.6145, 0.3539, 0.5498, 0.365, 0.5764, 0.7807, 0.7417, 0.7295, 0.793, 0.5875, 0.6207, 0.6079, 0.6003, 0.3876, 0.861, 0.3207, 0.8332, 0.4252, 0.6366, 0.4518, 0.6477, 0.6023, 0.1534, 0.6692, 0.1811, 0.5636, 0.3777, 0.537, 0.3667, 0.1412, 0.6145, 0.127, 0.5434, 0.3483, 0.5216, 0.3539, 0.5498, 0.7295, 0.793, 0.6692, 0.8332, 0.5636, 0.6366, 0.5875, 0.6207, 0.127, 0.5434, 0.127, 0.471, 0.3483, 0.4928, 0.3483, 0.5216, 0.6692, 0.1811, 0.7295, 0.2214, 0.5875, 0.3937, 0.5636, 0.3777, 0.6692, 0.8332, 0.6023, 0.861, 0.537, 0.6477, 0.5636, 0.6366, 0.127, 0.471, 0.1412, 0.3999, 0.3539, 0.4646, 0.3483, 0.4928, 0.7295, 0.2214, 0.7807, 0.2726, 0.6079, 0.4141, 0.5875, 0.3937, 0.6023, 0.861, 0.5312, 0.8751, 0.5088, 0.6533, 0.537, 0.6477, 0.1412, 0.3999, 0.1689, 0.3329, 0.365, 0.438, 0.3539, 0.4646, 0.7807, 0.2726, 0.821, 0.3329, 0.6239, 0.438, 0.6079, 0.4141, 0.5312, 0.8751, 0.4587, 0.8751, 0.48, 0.6533, 0.5088, 0.6533, 0.1689, 0.3329, 0.2092, 0.2727, 0.3809, 0.4141, 0.365, 0.438, 0.821, 0.3329, 0.8487, 0.3999, 0.6349, 0.4646, 0.6239, 0.438, 0.4587, 0.8751, 0.3876, 0.861, 0.4518, 0.6477, 0.48, 0.6533, 0.2092, 0.2727, 0.2604, 0.2214, 0.4013, 0.3937, 0.3809, 0.4141, 0.8487, 0.3999, 0.8628, 0.471, 0.6405, 0.4928, 0.6349, 0.4646, 0.2604, 0.2214, 0.3207, 0.1811, 0.4252, 0.3777, 0.4013, 0.3937, 0.8628, 0.471, 0.8628, 0.5434, 0.6405, 0.5216, 0.6405, 0.4928, 0.3207, 0.1811, 0.3876, 0.1534, 0.4518, 0.3667, 0.4252, 0.3777, 0.3207, 0.8332, 0.2604, 0.793, 0.4013, 0.6207, 0.4252, 0.6366, 0.8628, 0.5434, 0.8487, 0.6145, 0.6349, 0.5498, 0.6405, 0.5216, 0.3876, 0.1534, 0.4587, 0.1393, 0.48, 0.3611, 0.4518, 0.3667, 0.2604, 0.793, 0.2092, 0.7417, 0.3809, 0.6003, 0.4013, 0.6207, 0.8487, 0.6145, 0.821, 0.6815, 0.6239, 0.5764, 0.6349, 0.5498, 0.4944, 0.5072, 0.4252, 0.6366, 0.4013, 0.6207, 0.4944, 0.5072, 0.4013, 0.6207, 0.3809, 0.6003, 0.4944, 0.5072, 0.3809, 0.6003, 0.365, 0.5764, 0.4944, 0.5072, 0.365, 0.5764, 0.3539, 0.5498, 0.4944, 0.5072, 0.3539, 0.5498, 0.3483, 0.5216, 0.4944, 0.5072, 0.3483, 0.5216, 0.3483, 0.4928, 0.4944, 0.5072, 0.3483, 0.4928, 0.3539, 0.4646, 0.4944, 0.5072, 0.3539, 0.4646, 0.365, 0.438, 0.4944, 0.5072, 0.365, 0.438, 0.3809, 0.4141, 0.4944, 0.5072, 0.3809, 0.4141, 0.4013, 0.3937, 0.4944, 0.5072, 0.4013, 0.3937, 0.4252, 0.3777, 0.4944, 0.5072, 0.4252, 0.3777, 0.4518, 0.3667, 0.4944, 0.5072, 0.4518, 0.3667, 0.48, 0.3611, 0.4944, 0.5072, 0.48, 0.3611, 0.5088, 0.3611, 0.4944, 0.5072, 0.5088, 0.3611, 0.537, 0.3667, 0.4944, 0.5072, 0.537, 0.3667, 0.5636, 0.3777, 0.4944, 0.5072, 0.5636, 0.3777, 0.5875, 0.3937, 0.4944, 0.5072, 0.5875, 0.3937, 0.6079, 0.4141, 0.4944, 0.5072, 0.6079, 0.4141, 0.6239, 0.438, 0.4944, 0.5072, 0.6239, 0.438, 0.6349, 0.4646, 0.4944, 0.5072, 0.6349, 0.4646, 0.6405, 0.4928, 0.4944, 0.5072, 0.6405, 0.4928, 0.6405, 0.5216, 0.4944, 0.5072, 0.6405, 0.5216, 0.6349, 0.5498, 0.4944, 0.5072, 0.6349, 0.5498, 0.6239, 0.5764, 0.4944, 0.5072, 0.6239, 0.5764, 0.6079, 0.6003, 0.4944, 0.5072, 0.6079, 0.6003, 0.5875, 0.6207, 0.4944, 0.5072, 0.5875, 0.6207, 0.5636, 0.6366, 0.4944, 0.5072, 0.5636, 0.6366, 0.537, 0.6477, 0.4944, 0.5072, 0.537, 0.6477, 0.5088, 0.6533, 0.4944, 0.5072, 0.5088, 0.6533, 0.48, 0.6533, 0.4944, 0.5072, 0.48, 0.6533, 0.4518, 0.6477, 0.4944, 0.5072, 0.4518, 0.6477, 0.4252, 0.6366, 0.3542, 0.73, 0.2929, 0.7563, 0.2231, 0.5927, 0.2546, 0.5792, 0.4094, 0.1494, 0.4563, 0.198, 0.3069, 0.3065, 0.2829, 0.2816, 0.7449, 0.3862, 0.7551, 0.3188, 0.9337, 0.3684, 0.9285, 0.403, 0.4563, 0.6432, 0.4094, 0.6918, 0.2829, 0.5596, 0.3069, 0.5347, 0.2929, 0.08488, 0.3542, 0.1112, 0.2546, 0.262, 0.2231, 0.2485, 0.7551, 0.5224, 0.7449, 0.455, 0.9285, 0.4382, 0.9337, 0.4728, 0.5186, 0.5224, 0.4932, 0.586, 0.3258, 0.5054, 0.3388, 0.4728, 0.8041, 0.6432, 0.7751, 0.586, 0.9439, 0.5054, 0.9588, 0.5347, 0.1615, 0.07147, 0.2278, 0.07147, 0.1898, 0.2416, 0.1557, 0.2416, 0.5316, 0.3862, 0.5316, 0.455, 0.3455, 0.4382, 0.3455, 0.403, 0.8844, 0.73, 0.841, 0.6918, 0.9777, 0.5596, 1.0, 0.5792, 0.03508, 0.1112, 0.09639, 0.08488, 0.1224, 0.2485, 0.09092, 0.262, 0.5186, 0.3188, 0.5316, 0.3862, 0.3455, 0.403, 0.3388, 0.3684, 0.1615, 0.7697, 0.09639, 0.7563, 0.1224, 0.5927, 0.1557, 0.5996, 0.8041, 0.198, 0.841, 0.1494, 0.9777, 0.2816, 0.9588, 0.3065, 0.2929, 0.7563, 0.2278, 0.7697, 0.1898, 0.5996, 0.2231, 0.5927, 0.4563, 0.198, 0.4932, 0.2552, 0.3258, 0.3358, 0.3069, 0.3065, 0.7551, 0.3188, 0.7751, 0.2552, 0.9439, 0.3358, 0.9337, 0.3684, 0.4094, 0.6918, 0.3542, 0.73, 0.2546, 0.5792, 0.2829, 0.5596, 0.3542, 0.1112, 0.4094, 0.1494, 0.2829, 0.2816, 0.2546, 0.262, 0.7449, 0.455, 0.7449, 0.3862, 0.9285, 0.403, 0.9285, 0.4382, 0.4932, 0.586, 0.4563, 0.6432, 0.3069, 0.5347, 0.3258, 0.5054, 0.2278, 0.07147, 0.2929, 0.08488, 0.2231, 0.2485, 0.1898, 0.2416, 0.7751, 0.586, 0.7551, 0.5224, 0.9337, 0.4728, 0.9439, 0.5054, 0.5316, 0.455, 0.5186, 0.5224, 0.3388, 0.4728, 0.3455, 0.4382, 0.841, 0.6918, 0.8041, 0.6432, 0.9588, 0.5347, 0.9777, 0.5596, 0.09639, 0.08488, 0.1615, 0.07147, 0.1557, 0.2416, 0.1224, 0.2485, 0.09639, 0.7563, 0.03508, 0.73, 0.09092, 0.5792, 0.1224, 0.5927, 0.841, 0.1494, 0.8844, 0.1112, 1.0, 0.262, 0.9777, 0.2816, 0.4932, 0.2552, 0.5186, 0.3188, 0.3388, 0.3684, 0.3258, 0.3358, 0.2278, 0.7697, 0.1615, 0.7697, 0.1557, 0.5996, 0.1898, 0.5996, 0.7751, 0.2552, 0.8041, 0.198, 0.9588, 0.3065, 0.9439, 0.3358, 0.3258, 0.3358, 0.3388, 0.3684, 0.3388, 0.3684, 0.3258, 0.3358, 0.1898, 0.5996, 0.1557, 0.5996, 0.1557, 0.5996, 0.1898, 0.5996, 0.9439, 0.3358, 0.9588, 0.3065, 0.9588, 0.3065, 0.9439, 0.3358, 0.2546, 0.5792, 0.2231, 0.5927, 0.2231, 0.5927, 0.2546, 0.5792, 0.2829, 0.2816, 0.3069, 0.3065, 0.3069, 0.3065, 0.2829, 0.2816, 0.9285, 0.403, 0.9337, 0.3684, 0.9337, 0.3684, 0.9285, 0.403, 0.3069, 0.5347, 0.2829, 0.5596, 0.2829, 0.5596, 0.3069, 0.5347, 0.2231, 0.2485, 0.2546, 0.262, 0.2546, 0.262, 0.2231, 0.2485, 0.9337, 0.4728, 0.9285, 0.4382, 0.9285, 0.4382, 0.9337, 0.4728, 0.3388, 0.4728, 0.3258, 0.5054, 0.3258, 0.5054, 0.3388, 0.4728, 0.9588, 0.5347, 0.9439, 0.5054, 0.9439, 0.5054, 0.9588, 0.5347, 0.1557, 0.2416, 0.1898, 0.2416, 0.1898, 0.2416, 0.1557, 0.2416, 0.3455, 0.403, 0.3455, 0.4382, 0.3455, 0.4382, 0.3455, 0.403, 1.0, 0.5792, 0.9777, 0.5596, 0.9777, 0.5596, 1.0, 0.5792, 0.09092, 0.262, 0.1224, 0.2485, 0.1224, 0.2485, 0.09092, 0.262, 0.3388, 0.3684, 0.3455, 0.403, 0.3455, 0.403, 0.3388, 0.3684, 0.1557, 0.5996, 0.1224, 0.5927, 0.1224, 0.5927, 0.1557, 0.5996, 0.9588, 0.3065, 0.9777, 0.2816, 0.9777, 0.2816, 0.9588, 0.3065, 0.2231, 0.5927, 0.1898, 0.5996, 0.1898, 0.5996, 0.2231, 0.5927, 0.3069, 0.3065, 0.3258, 0.3358, 0.3258, 0.3358, 0.3069, 0.3065, 0.9337, 0.3684, 0.9439, 0.3358, 0.9439, 0.3358, 0.9337, 0.3684, 0.2829, 0.5596, 0.2546, 0.5792, 0.2546, 0.5792, 0.2829, 0.5596, 0.2546, 0.262, 0.2829, 0.2816, 0.2829, 0.2816, 0.2546, 0.262, 0.9285, 0.4382, 0.9285, 0.403, 0.9285, 0.403, 0.9285, 0.4382, 0.3258, 0.5054, 0.3069, 0.5347, 0.3069, 0.5347, 0.3258, 0.5054, 0.1898, 0.2416, 0.2231, 0.2485, 0.2231, 0.2485, 0.1898, 0.2416, 0.9439, 0.5054, 0.9337, 0.4728, 0.9337, 0.4728, 0.9439, 0.5054, 0.3455, 0.4382, 0.3388, 0.4728, 0.3388, 0.4728, 0.3455, 0.4382, 0.9777, 0.5596, 0.9588, 0.5347, 0.9588, 0.5347, 0.9777, 0.5596, 0.1224, 0.2485, 0.1557, 0.2416, 0.1557, 0.2416, 0.1224, 0.2485, 0.1224, 0.5927, 0.09092, 0.5792, 0.09092, 0.5792, 0.1224, 0.5927, 0.9777, 0.2816, 1.0, 0.262, 1.0, 0.262, 0.9777, 0.2816, 0.01966, 0.5054, 0.1637, 0.4206, 0.03856, 0.5347, 0.03856, 0.5347, 0.1637, 0.4206, 0.06262, 0.5596, 0.06262, 0.5596, 0.1637, 0.4206, 0.09092, 0.5792, 0.09092, 0.5792, 0.1637, 0.4206, 0.1224, 0.5927, 0.1224, 0.5927, 0.1637, 0.4206, 0.1557, 0.5996, 0.1557, 0.5996, 0.1637, 0.4206, 0.1898, 0.5996, 0.1898, 0.5996, 0.1637, 0.4206, 0.2231, 0.5927, 0.2231, 0.5927, 0.1637, 0.4206, 0.2546, 0.5792, 0.2546, 0.5792, 0.1637, 0.4206, 0.2829, 0.5596, 0.2829, 0.5596, 0.1637, 0.4206, 0.3069, 0.5347, 0.3069, 0.5347, 0.1637, 0.4206, 0.3258, 0.5054, 0.3258, 0.5054, 0.1637, 0.4206, 0.3388, 0.4728, 0.3388, 0.4728, 0.1637, 0.4206, 0.3455, 0.4382, 0.3455, 0.4382, 0.1637, 0.4206, 0.3455, 0.403, 0.3455, 0.403, 0.1637, 0.4206, 0.3388, 0.3684, 0.3388, 0.3684, 0.1637, 0.4206, 0.3258, 0.3358, 0.3258, 0.3358, 0.1637, 0.4206, 0.3069, 0.3065, 0.3069, 0.3065, 0.1637, 0.4206, 0.2829, 0.2816, 0.2829, 0.2816, 0.1637, 0.4206, 0.2546, 0.262, 0.2546, 0.262, 0.1637, 0.4206, 0.2231, 0.2485, 0.2231, 0.2485, 0.1637, 0.4206, 0.1898, 0.2416, 0.1898, 0.2416, 0.1637, 0.4206, 0.1557, 0.2416, 0.1557, 0.2416, 0.1637, 0.4206, 0.1224, 0.2485, 0.1224, 0.2485, 0.1637, 0.4206, 0.09092, 0.262, 0.09092, 0.262, 0.1637, 0.4206, 0.06262, 0.2816, 0.06262, 0.2816, 0.1637, 0.4206, 0.03856, 0.3065, 0.03856, 0.3065, 0.1637, 0.4206, 0.01966, 0.3358, 0.01966, 0.3358, 0.1637, 0.4206, 0.006638, 0.3684, 0.006638, 0.3684, 0.1637, 0.4206, 0.0, 0.403, 0.0, 0.403, 0.1637, 0.4206, 5.038e-08, 0.4382, 5.038e-08, 0.4382, 0.1637, 0.4206, 0.006638, 0.4728, 0.006638, 0.4728, 0.1637, 0.4206, 0.01966, 0.5054, 0.7452, 0.2557, 0.4945, 0.2804, 0.4945, 0.2311, 0.0001801, 0.7329, 0.0003987, 0.7201, 0.05333, 0.733, 0.0532, 0.7409, 0.1387, 0.1579, 0.2061, 0.2839, 0.1904, 0.2943, 0.09985, 0.1839, 0.7452, 0.2557, 0.4945, 0.2311, 0.5041, 0.1826, 0.0, 0.6571, 0.0, 0.6436, 0.05309, 0.6511, 0.05309, 0.6594, 0.09985, 0.1839, 0.1904, 0.2943, 0.1772, 0.3076, 0.06678, 0.217, 0.7452, 0.2557, 0.5041, 0.1826, 0.523, 0.137, 9.002e-05, 0.9718, 0.0, 0.9583, 0.05308, 0.9556, 0.05313, 0.964, 0.06678, 0.217, 0.1772, 0.3076, 0.1667, 0.3232, 0.0408, 0.2558, 0.7452, 0.2557, 0.523, 0.137, 0.5505, 0.09594, 0.0005332, 0.6096, 0.0008659, 0.6019, 0.05363, 0.6254, 0.05342, 0.6302, 0.0408, 0.2558, 0.1667, 0.3232, 0.1596, 0.3405, 0.0229, 0.299, 0.7452, 0.2557, 0.5505, 0.09594, 0.5854, 0.06102, 4.546e-05, 0.8417, 0.0001801, 0.8289, 0.0532, 0.8415, 0.05311, 0.8493, 0.0229, 0.299, 0.1596, 0.3405, 0.1559, 0.3589, 0.01378, 0.3449, 0.7452, 0.2557, 0.5854, 0.06102, 0.6264, 0.03359, 4.544e-05, 0.7737, 0.0, 0.7602, 0.05309, 0.7577, 0.05311, 0.766, 0.01378, 0.3449, 0.1559, 0.3589, 0.1559, 0.3777, 0.01378, 0.3917, 0.7452, 0.2557, 0.6264, 0.03359, 0.6721, 0.01469, 0.0002666, 0.9182, 0.000523, 0.9067, 0.0534, 0.9239, 0.05324, 0.931, 0.01378, 0.3917, 0.1559, 0.3777, 0.1596, 0.3961, 0.0229, 0.4375, 0.7452, 0.2557, 0.6721, 0.01469, 0.7205, 0.005059, 0.0003986, 0.8953, 0.00018, 0.8825, 0.0532, 0.8745, 0.05333, 0.8823, 0.0229, 0.4375, 0.1596, 0.3961, 0.1667, 0.4134, 0.0408, 0.4808, 0.7452, 0.2557, 0.7205, 0.005059, 0.7699, 0.005059, 0.0005332, 0.6972, 0.0002718, 0.6844, 0.05326, 0.6762, 0.05342, 0.6841, 0.0408, 0.4808, 0.1667, 0.4134, 0.1772, 0.429, 0.06678, 0.5196, 0.7452, 0.2557, 0.7699, 0.005059, 0.8183, 0.01469, 0.00018, 0.8825, 4.544e-05, 0.869, 0.05311, 0.8662, 0.0532, 0.8745, 0.06678, 0.5196, 0.1772, 0.429, 0.1904, 0.4423, 0.09985, 0.5527, 0.7452, 0.2557, 0.8183, 0.01469, 0.8639, 0.03359, 0.0003987, 0.7201, 0.0006928, 0.7086, 0.05351, 0.726, 0.05333, 0.733, 0.09985, 0.5527, 0.1904, 0.4423, 0.2061, 0.4527, 0.1387, 0.5787, 0.7452, 0.2557, 0.8639, 0.03359, 0.905, 0.06102, 0.0, 0.6436, 9.18e-05, 0.6308, 0.05315, 0.6432, 0.05309, 0.6511, 0.1387, 0.5787, 0.2061, 0.4527, 0.2234, 0.4599, 0.1819, 0.5966, 0.7452, 0.2557, 0.905, 0.06102, 0.9399, 0.09594, 0.0, 0.9583, 0.0, 0.9445, 0.05308, 0.9471, 0.05308, 0.9556, 0.1819, 0.5966, 0.2234, 0.4599, 0.2418, 0.4636, 0.2278, 0.6057, 0.7452, 0.2557, 0.9399, 0.09594, 0.9673, 0.137, 0.0006927, 0.8077, 0.0003986, 0.7979, 0.05333, 0.7809, 0.05351, 0.7869, 0.2278, 0.6057, 0.2418, 0.4636, 0.2606, 0.4636, 0.2746, 0.6057, 0.7452, 0.2557, 0.9673, 0.137, 0.9862, 0.1826, 0.0001801, 0.8289, 0.0003987, 0.8174, 0.05333, 0.8344, 0.0532, 0.8415, 0.2746, 0.6057, 0.2606, 0.4636, 0.279, 0.4599, 0.3204, 0.5966, 0.7452, 0.2557, 0.9862, 0.1826, 0.9959, 0.2311, 0.0, 0.7602, 4.545e-05, 0.7464, 0.05311, 0.7492, 0.05309, 0.7577, 0.3204, 0.5966, 0.279, 0.4599, 0.2963, 0.4527, 0.3636, 0.5787, 0.7452, 0.2557, 0.9959, 0.2311, 0.9959, 0.2804, 0.0006927, 0.9067, 0.0003986, 0.8953, 0.05333, 0.8823, 0.05351, 0.8894, 0.3636, 0.5787, 0.2963, 0.4527, 0.3119, 0.4423, 0.4025, 0.5527, 0.7452, 0.2557, 0.9959, 0.2804, 0.9862, 0.3289, 0.0002718, 0.6844, 9.178e-05, 0.6709, 0.05315, 0.6679, 0.05326, 0.6762, 0.4025, 0.5527, 0.3119, 0.4423, 0.3252, 0.429, 0.4356, 0.5196, 0.7452, 0.2557, 0.9862, 0.3289, 0.9673, 0.3745, 0.000523, 0.996, 0.0002666, 0.9846, 0.05324, 0.9718, 0.0534, 0.9789, 0.4356, 0.5196, 0.3252, 0.429, 0.3356, 0.4134, 0.4616, 0.4808, 0.7452, 0.2557, 0.9673, 0.3745, 0.9399, 0.4155, 9.18e-05, 0.6308, 0.0002718, 0.6193, 0.05326, 0.6362, 0.05315, 0.6432, 0.4616, 0.4808, 0.3356, 0.4134, 0.3428, 0.3961, 0.4795, 0.4375, 0.7452, 0.2557, 0.9399, 0.4155, 0.905, 0.4505, 4.544e-05, 0.869, 0.0, 0.8552, 0.05309, 0.8577, 0.05311, 0.8662, 0.4795, 0.4375, 0.3428, 0.3961, 0.3465, 0.3777, 0.4886, 0.3917, 0.7452, 0.2557, 0.905, 0.4505, 0.8639, 0.4779, 0.0003986, 0.7979, 0.00018, 0.7865, 0.0532, 0.7739, 0.05333, 0.7809, 0.4886, 0.3917, 0.3465, 0.3777, 0.3465, 0.3589, 0.4886, 0.3449, 0.7452, 0.2557, 0.8639, 0.4779, 0.8183, 0.4968, 0.0, 0.9445, 9.003e-05, 0.931, 0.05313, 0.9388, 0.05308, 0.9471, 0.4886, 0.3449, 0.3465, 0.3589, 0.3428, 0.3405, 0.4795, 0.299, 0.7452, 0.2557, 0.8183, 0.4968, 0.7699, 0.5064, 0.0003987, 0.8174, 0.0006928, 0.8077, 0.05351, 0.8284, 0.05333, 0.8344, 0.4795, 0.299, 0.3428, 0.3405, 0.3356, 0.3232, 0.4616, 0.2558, 0.7452, 0.2557, 0.7699, 0.5064, 0.7205, 0.5064, 4.545e-05, 0.7464, 0.0001801, 0.7329, 0.0532, 0.7409, 0.05311, 0.7492, 0.4616, 0.2558, 0.3356, 0.3232, 0.3252, 0.3076, 0.4356, 0.217, 0.7452, 0.2557, 0.7205, 0.5064, 0.6721, 0.4968, 9.178e-05, 0.6709, 0.0, 0.6571, 0.05309, 0.6594, 0.05315, 0.6679, 0.4356, 0.217, 0.3252, 0.3076, 0.3119, 0.2943, 0.4025, 0.1839, 0.7452, 0.2557, 0.6721, 0.4968, 0.6264, 0.4779, 0.0002666, 0.9846, 9.002e-05, 0.9718, 0.05313, 0.964, 0.05324, 0.9718, 0.4025, 0.1839, 0.3119, 0.2943, 0.2963, 0.2839, 0.3636, 0.1579, 0.7452, 0.2557, 0.6264, 0.4779, 0.5854, 0.4505, 0.0002718, 0.6193, 0.0005332, 0.6096, 0.05342, 0.6302, 0.05326, 0.6362, 0.3636, 0.1579, 0.2963, 0.2839, 0.279, 0.2767, 0.3204, 0.14, 0.7452, 0.2557, 0.5854, 0.4505, 0.5505, 0.4155, 0.0, 0.8552, 4.546e-05, 0.8417, 0.05311, 0.8493, 0.05309, 0.8577, 0.3204, 0.14, 0.279, 0.2767, 0.2606, 0.273, 0.2746, 0.1309, 0.7452, 0.2557, 0.5505, 0.4155, 0.523, 0.3745, 0.00018, 0.7865, 4.544e-05, 0.7737, 0.05311, 0.766, 0.0532, 0.7739, 0.2746, 0.1309, 0.2606, 0.273, 0.2418, 0.273, 0.2278, 0.1309, 0.7452, 0.2557, 0.523, 0.3745, 0.5041, 0.3289, 9.003e-05, 0.931, 0.0002666, 0.9182, 0.05324, 0.931, 0.05313, 0.9388, 0.2278, 0.1309, 0.2418, 0.273, 0.2234, 0.2767, 0.1819, 0.14, 0.7452, 0.2557, 0.5041, 0.3289, 0.4945, 0.2804, 0.0008659, 0.7086, 0.0005332, 0.6972, 0.05342, 0.6841, 0.05363, 0.6911, 0.1819, 0.14, 0.2234, 0.2767, 0.2061, 0.2839, 0.1387, 0.1579, 0.05311, 0.766, 0.05309, 0.7577, 0.1714, 0.7581, 0.1714, 0.7664, 0.05324, 0.931, 0.0534, 0.9239, 0.1717, 0.9239, 0.1715, 0.931, 0.05342, 0.6841, 0.05326, 0.6762, 0.1716, 0.6754, 0.1717, 0.6833, 0.0532, 0.7739, 0.05311, 0.766, 0.1714, 0.7664, 0.1715, 0.7743, 0.05313, 0.9388, 0.05324, 0.931, 0.1715, 0.931, 0.1714, 0.9388, 0.05363, 0.6911, 0.05342, 0.6841, 0.1717, 0.6833, 0.1719, 0.6903, 0.0532, 0.8745, 0.05311, 0.8662, 0.1714, 0.8658, 0.1715, 0.8741, 0.05333, 0.7809, 0.0532, 0.7739, 0.1715, 0.7743, 0.1716, 0.7813, 0.05308, 0.9471, 0.05313, 0.9388, 0.1714, 0.9388, 0.1714, 0.9471, 0.05333, 0.8344, 0.05351, 0.8284, 0.1718, 0.828, 0.1716, 0.8341, 0.05308, 0.9556, 0.05308, 0.9471, 0.1714, 0.9471, 0.1714, 0.9556, 0.05351, 0.7869, 0.05333, 0.7809, 0.1716, 0.7813, 0.1718, 0.7873, 0.0532, 0.8415, 0.05333, 0.8344, 0.1716, 0.8341, 0.1715, 0.8411, 0.05313, 0.964, 0.05308, 0.9556, 0.1714, 0.9556, 0.1714, 0.964, 0.05342, 0.6302, 0.05363, 0.6254, 0.1719, 0.6247, 0.1717, 0.6294, 0.05311, 0.8493, 0.0532, 0.8415, 0.1715, 0.8411, 0.1714, 0.849, 0.05324, 0.9718, 0.05313, 0.964, 0.1714, 0.964, 0.1715, 0.9718, 0.05326, 0.6362, 0.05342, 0.6302, 0.1717, 0.6294, 0.1716, 0.6354, 0.05309, 0.8577, 0.05311, 0.8493, 0.1714, 0.849, 0.1714, 0.8573, 0.0534, 0.9789, 0.05324, 0.9718, 0.1715, 0.9718, 0.1717, 0.9789, 0.05315, 0.6432, 0.05326, 0.6362, 0.1716, 0.6354, 0.1714, 0.6424, 0.05311, 0.8662, 0.05309, 0.8577, 0.1714, 0.8573, 0.1714, 0.8658, 0.05333, 0.733, 0.05351, 0.726, 0.1718, 0.7264, 0.1716, 0.7334, 0.05309, 0.6511, 0.05315, 0.6432, 0.1714, 0.6424, 0.1714, 0.6503, 0.0532, 0.7409, 0.05333, 0.733, 0.1716, 0.7334, 0.1715, 0.7413, 0.05309, 0.6594, 0.05309, 0.6511, 0.1714, 0.6503, 0.1714, 0.6586, 0.05311, 0.7492, 0.0532, 0.7409, 0.1715, 0.7413, 0.1714, 0.7496, 0.05333, 0.8823, 0.0532, 0.8745, 0.1715, 0.8741, 0.1716, 0.8819, 0.05315, 0.6679, 0.05309, 0.6594, 0.1714, 0.6586, 0.1714, 0.6671, 0.05309, 0.7577, 0.05311, 0.7492, 0.1714, 0.7496, 0.1714, 0.7581, 0.05351, 0.8894, 0.05333, 0.8823, 0.1716, 0.8819, 0.1718, 0.889, 0.05326, 0.6762, 0.05315, 0.6679, 0.1714, 0.6671, 0.1716, 0.6754, 0.1715, 0.7743, 0.1714, 0.7664, 0.2897, 0.7668, 0.2898, 0.7747, 0.1714, 0.9388, 0.1715, 0.931, 0.2898, 0.931, 0.2897, 0.9388, 0.1719, 0.6903, 0.1717, 0.6833, 0.29, 0.6825, 0.2902, 0.6895, 0.1715, 0.8741, 0.1714, 0.8658, 0.2897, 0.8654, 0.2898, 0.8737, 0.1716, 0.7813, 0.1715, 0.7743, 0.2898, 0.7747, 0.2899, 0.7817, 0.1714, 0.9471, 0.1714, 0.9388, 0.2897, 0.9388, 0.2897, 0.9471, 0.1716, 0.8341, 0.1718, 0.828, 0.2901, 0.8277, 0.2899, 0.8337, 0.1714, 0.9556, 0.1714, 0.9471, 0.2897, 0.9471, 0.2897, 0.9556, 0.1718, 0.7873, 0.1716, 0.7813, 0.2899, 0.7817, 0.2901, 0.7877, 0.1715, 0.8411, 0.1716, 0.8341, 0.2899, 0.8337, 0.2898, 0.8407, 0.1714, 0.964, 0.1714, 0.9556, 0.2897, 0.9556, 0.2897, 0.964, 0.1717, 0.6294, 0.1719, 0.6247, 0.2902, 0.6239, 0.29, 0.6286, 0.1714, 0.849, 0.1715, 0.8411, 0.2898, 0.8407, 0.2897, 0.8486, 0.1715, 0.9718, 0.1714, 0.964, 0.2897, 0.964, 0.2898, 0.9718, 0.1716, 0.6354, 0.1717, 0.6294, 0.29, 0.6286, 0.2899, 0.6346, 0.1714, 0.8573, 0.1714, 0.849, 0.2897, 0.8486, 0.2897, 0.8569, 0.1717, 0.9789, 0.1715, 0.9718, 0.2898, 0.9718, 0.29, 0.9789, 0.1714, 0.6424, 0.1716, 0.6354, 0.2899, 0.6346, 0.2897, 0.6416, 0.1714, 0.8658, 0.1714, 0.8573, 0.2897, 0.8569, 0.2897, 0.8654, 0.1716, 0.7334, 0.1718, 0.7264, 0.2901, 0.7268, 0.2899, 0.7338, 0.1714, 0.6503, 0.1714, 0.6424, 0.2897, 0.6416, 0.2897, 0.6495, 0.1715, 0.7413, 0.1716, 0.7334, 0.2899, 0.7338, 0.2898, 0.7417, 0.1714, 0.6586, 0.1714, 0.6503, 0.2897, 0.6495, 0.2897, 0.6578, 0.1714, 0.7496, 0.1715, 0.7413, 0.2898, 0.7417, 0.2897, 0.75, 0.1716, 0.8819, 0.1715, 0.8741, 0.2898, 0.8737, 0.2899, 0.8816, 0.1714, 0.6671, 0.1714, 0.6586, 0.2897, 0.6578, 0.2897, 0.6663, 0.1714, 0.7581, 0.1714, 0.7496, 0.2897, 0.75, 0.2897, 0.7585, 0.1718, 0.889, 0.1716, 0.8819, 0.2899, 0.8816, 0.2901, 0.8886, 0.1716, 0.6754, 0.1714, 0.6671, 0.2897, 0.6663, 0.2899, 0.6746, 0.1714, 0.7664, 0.1714, 0.7581, 0.2897, 0.7585, 0.2897, 0.7668, 0.1715, 0.931, 0.1717, 0.9239, 0.29, 0.9239, 0.2898, 0.931, 0.1717, 0.6833, 0.1716, 0.6754, 0.2899, 0.6746, 0.29, 0.6825, 0.2899, 0.7817, 0.2898, 0.7747, 0.4081, 0.775, 0.4082, 0.7821, 0.2897, 0.9471, 0.2897, 0.9388, 0.408, 0.9388, 0.408, 0.9471, 0.2899, 0.8337, 0.2901, 0.8277, 0.4084, 0.8273, 0.4082, 0.8333, 0.2897, 0.9556, 0.2897, 0.9471, 0.408, 0.9471, 0.408, 0.9556, 0.2901, 0.7877, 0.2899, 0.7817, 0.4082, 0.7821, 0.4084, 0.7881, 0.2898, 0.8407, 0.2899, 0.8337, 0.4082, 0.8333, 0.4081, 0.8403, 0.2897, 0.964, 0.2897, 0.9556, 0.408, 0.9556, 0.408, 0.964, 0.29, 0.6286, 0.2902, 0.6239, 0.4085, 0.6231, 0.4083, 0.6278, 0.2897, 0.8486, 0.2898, 0.8407, 0.4081, 0.8403, 0.408, 0.8482, 0.2898, 0.9718, 0.2897, 0.964, 0.408, 0.964, 0.4081, 0.9718, 0.2899, 0.6346, 0.29, 0.6286, 0.4083, 0.6278, 0.4082, 0.6338, 0.2897, 0.8569, 0.2897, 0.8486, 0.408, 0.8482, 0.408, 0.8565, 0.29, 0.9789, 0.2898, 0.9718, 0.4081, 0.9718, 0.4083, 0.9789, 0.2897, 0.6416, 0.2899, 0.6346, 0.4082, 0.6338, 0.408, 0.6409, 0.2897, 0.8654, 0.2897, 0.8569, 0.408, 0.8565, 0.408, 0.865, 0.2899, 0.7338, 0.2901, 0.7268, 0.4084, 0.7272, 0.4082, 0.7342, 0.2897, 0.6495, 0.2897, 0.6416, 0.408, 0.6409, 0.408, 0.6487, 0.2898, 0.7417, 0.2899, 0.7338, 0.4082, 0.7342, 0.4081, 0.7421, 0.2897, 0.6578, 0.2897, 0.6495, 0.408, 0.6487, 0.408, 0.657, 0.2897, 0.75, 0.2898, 0.7417, 0.4081, 0.7421, 0.408, 0.7504, 0.2899, 0.8816, 0.2898, 0.8737, 0.4081, 0.8733, 0.4082, 0.8812, 0.2897, 0.6663, 0.2897, 0.6578, 0.408, 0.657, 0.408, 0.6655, 0.2897, 0.7585, 0.2897, 0.75, 0.408, 0.7504, 0.408, 0.7589, 0.2901, 0.8886, 0.2899, 0.8816, 0.4082, 0.8812, 0.4084, 0.8882, 0.2899, 0.6746, 0.2897, 0.6663, 0.408, 0.6655, 0.4082, 0.6739, 0.2897, 0.7668, 0.2897, 0.7585, 0.408, 0.7589, 0.408, 0.7672, 0.2898, 0.931, 0.29, 0.9239, 0.4083, 0.9239, 0.4081, 0.931, 0.29, 0.6825, 0.2899, 0.6746, 0.4082, 0.6739, 0.4083, 0.6817, 0.2898, 0.7747, 0.2897, 0.7668, 0.408, 0.7672, 0.4081, 0.775, 0.2897, 0.9388, 0.2898, 0.931, 0.4081, 0.931, 0.408, 0.9388, 0.2902, 0.6895, 0.29, 0.6825, 0.4083, 0.6817, 0.4085, 0.6888, 0.2898, 0.8737, 0.2897, 0.8654, 0.408, 0.865, 0.4081, 0.8733, 0.408, 0.9556, 0.408, 0.9471, 0.5263, 0.9471, 0.5263, 0.9556, 0.4084, 0.7881, 0.4082, 0.7821, 0.5265, 0.7825, 0.5267, 0.7885, 0.4081, 0.8403, 0.4082, 0.8333, 0.5265, 0.8329, 0.5264, 0.8399, 0.408, 0.964, 0.408, 0.9556, 0.5263, 0.9556, 0.5263, 0.964, 0.4083, 0.6278, 0.4085, 0.6231, 0.5268, 0.6223, 0.5266, 0.627, 0.408, 0.8482, 0.4081, 0.8403, 0.5264, 0.8399, 0.5263, 0.8478, 0.4081, 0.9718, 0.408, 0.964, 0.5263, 0.964, 0.5264, 0.9718, 0.4082, 0.6338, 0.4083, 0.6278, 0.5266, 0.627, 0.5264, 0.633, 0.408, 0.8565, 0.408, 0.8482, 0.5263, 0.8478, 0.5263, 0.8561, 0.4083, 0.9789, 0.4081, 0.9718, 0.5264, 0.9718, 0.5266, 0.9789, 0.408, 0.6409, 0.4082, 0.6338, 0.5264, 0.633, 0.5263, 0.6401, 0.408, 0.865, 0.408, 0.8565, 0.5263, 0.8561, 0.5263, 0.8646, 0.4082, 0.7342, 0.4084, 0.7272, 0.5267, 0.7275, 0.5265, 0.7346, 0.408, 0.6487, 0.408, 0.6409, 0.5263, 0.6401, 0.5263, 0.6479, 0.4081, 0.7421, 0.4082, 0.7342, 0.5265, 0.7346, 0.5264, 0.7424, 0.408, 0.657, 0.408, 0.6487, 0.5263, 0.6479, 0.5263, 0.6562, 0.408, 0.7504, 0.4081, 0.7421, 0.5264, 0.7424, 0.5263, 0.7508, 0.4082, 0.8812, 0.4081, 0.8733, 0.5264, 0.8729, 0.5265, 0.8808, 0.408, 0.6655, 0.408, 0.657, 0.5263, 0.6562, 0.5263, 0.6647, 0.408, 0.7589, 0.408, 0.7504, 0.5263, 0.7508, 0.5263, 0.7593, 0.4084, 0.8882, 0.4082, 0.8812, 0.5265, 0.8808, 0.5267, 0.8878, 0.4082, 0.6739, 0.408, 0.6655, 0.5263, 0.6647, 0.5264, 0.6731, 0.408, 0.7672, 0.408, 0.7589, 0.5263, 0.7593, 0.5263, 0.7676, 0.4081, 0.931, 0.4083, 0.9239, 0.5266, 0.9239, 0.5264, 0.931, 0.4083, 0.6817, 0.4082, 0.6739, 0.5264, 0.6731, 0.5266, 0.6809, 0.4081, 0.775, 0.408, 0.7672, 0.5263, 0.7676, 0.5264, 0.7754, 0.408, 0.9388, 0.4081, 0.931, 0.5264, 0.931, 0.5263, 0.9388, 0.4085, 0.6888, 0.4083, 0.6817, 0.5266, 0.6809, 0.5268, 0.688, 0.4081, 0.8733, 0.408, 0.865, 0.5263, 0.8646, 0.5264, 0.8729, 0.4082, 0.7821, 0.4081, 0.775, 0.5264, 0.7754, 0.5265, 0.7825, 0.408, 0.9471, 0.408, 0.9388, 0.5263, 0.9388, 0.5263, 0.9471, 0.4082, 0.8333, 0.4084, 0.8273, 0.5267, 0.8269, 0.5265, 0.8329, 0.5263, 0.964, 0.5263, 0.9556, 0.6446, 0.9556, 0.6446, 0.964, 0.5266, 0.627, 0.5268, 0.6223, 0.6451, 0.6215, 0.6449, 0.6262, 0.5263, 0.8478, 0.5264, 0.8399, 0.6447, 0.8396, 0.6446, 0.8474, 0.5264, 0.9718, 0.5263, 0.964, 0.6446, 0.964, 0.6447, 0.9718, 0.5264, 0.633, 0.5266, 0.627, 0.6449, 0.6262, 0.6447, 0.6322, 0.5263, 0.8561, 0.5263, 0.8478, 0.6446, 0.8474, 0.6446, 0.8557, 0.5266, 0.9789, 0.5264, 0.9718, 0.6447, 0.9718, 0.6449, 0.9789, 0.5263, 0.6401, 0.5264, 0.633, 0.6447, 0.6322, 0.6446, 0.6393, 0.5263, 0.8646, 0.5263, 0.8561, 0.6446, 0.8557, 0.6446, 0.8642, 0.5265, 0.7346, 0.5267, 0.7275, 0.645, 0.7279, 0.6448, 0.735, 0.5263, 0.6479, 0.5263, 0.6401, 0.6446, 0.6393, 0.6446, 0.6471, 0.5264, 0.7424, 0.5265, 0.7346, 0.6448, 0.735, 0.6447, 0.7428, 0.5263, 0.6562, 0.5263, 0.6479, 0.6446, 0.6471, 0.6446, 0.6555, 0.5263, 0.7508, 0.5264, 0.7424, 0.6447, 0.7428, 0.6446, 0.7512, 0.5265, 0.8808, 0.5264, 0.8729, 0.6447, 0.8725, 0.6448, 0.8804, 0.5263, 0.6647, 0.5263, 0.6562, 0.6446, 0.6555, 0.6446, 0.664, 0.5263, 0.7593, 0.5263, 0.7508, 0.6446, 0.7512, 0.6446, 0.7597, 0.5267, 0.8878, 0.5265, 0.8808, 0.6448, 0.8804, 0.645, 0.8874, 0.5264, 0.6731, 0.5263, 0.6647, 0.6446, 0.664, 0.6447, 0.6723, 0.5263, 0.7676, 0.5263, 0.7593, 0.6446, 0.7597, 0.6446, 0.768, 0.5264, 0.931, 0.5266, 0.9239, 0.6449, 0.9239, 0.6447, 0.931, 0.5266, 0.6809, 0.5264, 0.6731, 0.6447, 0.6723, 0.6449, 0.6801, 0.5264, 0.7754, 0.5263, 0.7676, 0.6446, 0.768, 0.6447, 0.7758, 0.5263, 0.9388, 0.5264, 0.931, 0.6447, 0.931, 0.6446, 0.9388, 0.5268, 0.688, 0.5266, 0.6809, 0.6449, 0.6801, 0.6451, 0.6872, 0.5264, 0.8729, 0.5263, 0.8646, 0.6446, 0.8642, 0.6447, 0.8725, 0.5265, 0.7825, 0.5264, 0.7754, 0.6447, 0.7758, 0.6448, 0.7829, 0.5263, 0.9471, 0.5263, 0.9388, 0.6446, 0.9388, 0.6446, 0.9471, 0.5265, 0.8329, 0.5267, 0.8269, 0.645, 0.8265, 0.6448, 0.8325, 0.5263, 0.9556, 0.5263, 0.9471, 0.6446, 0.9471, 0.6446, 0.9556, 0.5267, 0.7885, 0.5265, 0.7825, 0.6448, 0.7829, 0.645, 0.7889, 0.5264, 0.8399, 0.5265, 0.8329, 0.6448, 0.8325, 0.6447, 0.8396, 0.6447, 0.9718, 0.6446, 0.964, 0.7629, 0.964, 0.763, 0.9718, 0.6447, 0.6322, 0.6449, 0.6262, 0.7632, 0.6254, 0.763, 0.6314, 0.6446, 0.8557, 0.6446, 0.8474, 0.7629, 0.847, 0.7629, 0.8553, 0.6449, 0.9789, 0.6447, 0.9718, 0.763, 0.9718, 0.7632, 0.9789, 0.6446, 0.6393, 0.6447, 0.6322, 0.763, 0.6314, 0.7629, 0.6385, 0.6446, 0.8642, 0.6446, 0.8557, 0.7629, 0.8553, 0.7629, 0.8638, 0.6448, 0.735, 0.645, 0.7279, 0.7633, 0.7283, 0.7631, 0.7354, 0.6446, 0.6471, 0.6446, 0.6393, 0.7629, 0.6385, 0.7629, 0.6463, 0.6447, 0.7428, 0.6448, 0.735, 0.7631, 0.7354, 0.763, 0.7432, 0.6446, 0.6555, 0.6446, 0.6471, 0.7629, 0.6463, 0.7629, 0.6547, 0.6446, 0.7512, 0.6447, 0.7428, 0.763, 0.7432, 0.7629, 0.7516, 0.6448, 0.8804, 0.6447, 0.8725, 0.763, 0.8722, 0.7631, 0.88, 0.6446, 0.664, 0.6446, 0.6555, 0.7629, 0.6547, 0.7629, 0.6632, 0.6446, 0.7597, 0.6446, 0.7512, 0.7629, 0.7516, 0.7629, 0.76, 0.645, 0.8874, 0.6448, 0.8804, 0.7631, 0.88, 0.7633, 0.8871, 0.6447, 0.6723, 0.6446, 0.664, 0.7629, 0.6632, 0.763, 0.6715, 0.6446, 0.768, 0.6446, 0.7597, 0.7629, 0.76, 0.7629, 0.7684, 0.6447, 0.931, 0.6449, 0.9239, 0.7632, 0.9239, 0.763, 0.931, 0.6449, 0.6801, 0.6447, 0.6723, 0.763, 0.6715, 0.7632, 0.6793, 0.6447, 0.7758, 0.6446, 0.768, 0.7629, 0.7684, 0.763, 0.7762, 0.6446, 0.9388, 0.6447, 0.931, 0.763, 0.931, 0.7629, 0.9388, 0.6451, 0.6872, 0.6449, 0.6801, 0.7632, 0.6793, 0.7634, 0.6864, 0.6447, 0.8725, 0.6446, 0.8642, 0.7629, 0.8638, 0.763, 0.8722, 0.6448, 0.7829, 0.6447, 0.7758, 0.763, 0.7762, 0.7631, 0.7833, 0.6446, 0.9471, 0.6446, 0.9388, 0.7629, 0.9388, 0.7629, 0.9471, 0.6448, 0.8325, 0.645, 0.8265, 0.7633, 0.8261, 0.7631, 0.8321, 0.6446, 0.9556, 0.6446, 0.9471, 0.7629, 0.9471, 0.7629, 0.9556, 0.645, 0.7889, 0.6448, 0.7829, 0.7631, 0.7833, 0.7633, 0.7893, 0.6447, 0.8396, 0.6448, 0.8325, 0.7631, 0.8321, 0.763, 0.8392, 0.6446, 0.964, 0.6446, 0.9556, 0.7629, 0.9556, 0.7629, 0.964, 0.6449, 0.6262, 0.6451, 0.6215, 0.7634, 0.6207, 0.7632, 0.6254, 0.6446, 0.8474, 0.6447, 0.8396, 0.763, 0.8392, 0.7629, 0.847, 0.7632, 0.9789, 0.763, 0.9718, 0.8813, 0.9718, 0.8815, 0.9789, 0.7629, 0.6385, 0.763, 0.6314, 0.8813, 0.6307, 0.8812, 0.6377, 0.7629, 0.8638, 0.7629, 0.8553, 0.8812, 0.8549, 0.8812, 0.8634, 0.7631, 0.7354, 0.7633, 0.7283, 0.8816, 0.7287, 0.8814, 0.7358, 0.7629, 0.6463, 0.7629, 0.6385, 0.8812, 0.6377, 0.8812, 0.6456, 0.763, 0.7432, 0.7631, 0.7354, 0.8814, 0.7358, 0.8813, 0.7436, 0.7629, 0.6547, 0.7629, 0.6463, 0.8812, 0.6456, 0.8812, 0.6539, 0.7629, 0.7516, 0.763, 0.7432, 0.8813, 0.7436, 0.8812, 0.7519, 0.7631, 0.88, 0.763, 0.8722, 0.8813, 0.8718, 0.8814, 0.8796, 0.7629, 0.6632, 0.7629, 0.6547, 0.8812, 0.6539, 0.8812, 0.6624, 0.7629, 0.76, 0.7629, 0.7516, 0.8812, 0.7519, 0.8812, 0.7604, 0.7633, 0.8871, 0.7631, 0.88, 0.8814, 0.8796, 0.8816, 0.8867, 0.763, 0.6715, 0.7629, 0.6632, 0.8812, 0.6624, 0.8813, 0.6707, 0.7629, 0.7684, 0.7629, 0.76, 0.8812, 0.7604, 0.8812, 0.7688, 0.763, 0.931, 0.7632, 0.9239, 0.8815, 0.9239, 0.8813, 0.931, 0.7632, 0.6793, 0.763, 0.6715, 0.8813, 0.6707, 0.8815, 0.6785, 0.763, 0.7762, 0.7629, 0.7684, 0.8812, 0.7688, 0.8813, 0.7766, 0.7629, 0.9388, 0.763, 0.931, 0.8813, 0.931, 0.8812, 0.9388, 0.7634, 0.6864, 0.7632, 0.6793, 0.8815, 0.6785, 0.8817, 0.6856, 0.763, 0.8722, 0.7629, 0.8638, 0.8812, 0.8634, 0.8813, 0.8718, 0.7631, 0.7833, 0.763, 0.7762, 0.8813, 0.7766, 0.8814, 0.7837, 0.7629, 0.9471, 0.7629, 0.9388, 0.8812, 0.9388, 0.8812, 0.9471, 0.7631, 0.8321, 0.7633, 0.8261, 0.8816, 0.8257, 0.8814, 0.8317, 0.7629, 0.9556, 0.7629, 0.9471, 0.8812, 0.9471, 0.8812, 0.9556, 0.7633, 0.7893, 0.7631, 0.7833, 0.8814, 0.7837, 0.8816, 0.7897, 0.763, 0.8392, 0.7631, 0.8321, 0.8814, 0.8317, 0.8813, 0.8388, 0.7629, 0.964, 0.7629, 0.9556, 0.8812, 0.9556, 0.8812, 0.964, 0.7632, 0.6254, 0.7634, 0.6207, 0.8817, 0.6199, 0.8815, 0.6246, 0.7629, 0.847, 0.763, 0.8392, 0.8813, 0.8388, 0.8812, 0.8466, 0.763, 0.9718, 0.7629, 0.964, 0.8812, 0.964, 0.8813, 0.9718, 0.763, 0.6314, 0.7632, 0.6254, 0.8815, 0.6246, 0.8813, 0.6307, 0.7629, 0.8553, 0.7629, 0.847, 0.8812, 0.8466, 0.8812, 0.8549, 0.8814, 0.7358, 0.8816, 0.7287, 0.9999, 0.7291, 0.9997, 0.7362, 0.8812, 0.6456, 0.8812, 0.6377, 0.9995, 0.6369, 0.9995, 0.6448, 0.8813, 0.7436, 0.8814, 0.7358, 0.9997, 0.7362, 0.9996, 0.744, 0.8812, 0.6539, 0.8812, 0.6456, 0.9995, 0.6448, 0.9995, 0.6531, 0.8812, 0.7519, 0.8813, 0.7436, 0.9996, 0.744, 0.9995, 0.7523, 0.8814, 0.8796, 0.8813, 0.8718, 0.9996, 0.8714, 0.9997, 0.8792, 0.8812, 0.6624, 0.8812, 0.6539, 0.9995, 0.6531, 0.9995, 0.6616, 0.8812, 0.7604, 0.8812, 0.7519, 0.9995, 0.7523, 0.9995, 0.7608, 0.8816, 0.8867, 0.8814, 0.8796, 0.9997, 0.8792, 0.9999, 0.8863, 0.8813, 0.6707, 0.8812, 0.6624, 0.9995, 0.6616, 0.9996, 0.6699, 0.8812, 0.7688, 0.8812, 0.7604, 0.9995, 0.7608, 0.9995, 0.7691, 0.8813, 0.931, 0.8815, 0.9239, 0.9998, 0.9239, 0.9996, 0.931, 0.8815, 0.6785, 0.8813, 0.6707, 0.9996, 0.6699, 0.9998, 0.6778, 0.8813, 0.7766, 0.8812, 0.7688, 0.9995, 0.7691, 0.9996, 0.777, 0.8812, 0.9388, 0.8813, 0.931, 0.9996, 0.931, 0.9995, 0.9388, 0.8817, 0.6856, 0.8815, 0.6785, 0.9998, 0.6778, 1.0, 0.6848, 0.8813, 0.8718, 0.8812, 0.8634, 0.9995, 0.863, 0.9996, 0.8714, 0.8814, 0.7837, 0.8813, 0.7766, 0.9996, 0.777, 0.9997, 0.7841, 0.8812, 0.9471, 0.8812, 0.9388, 0.9995, 0.9388, 0.9995, 0.9471, 0.8814, 0.8317, 0.8816, 0.8257, 0.9999, 0.8253, 0.9997, 0.8313, 0.8812, 0.9556, 0.8812, 0.9471, 0.9995, 0.9471, 0.9995, 0.9556, 0.8816, 0.7897, 0.8814, 0.7837, 0.9997, 0.7841, 0.9999, 0.7901, 0.8813, 0.8388, 0.8814, 0.8317, 0.9997, 0.8313, 0.9996, 0.8384, 0.8812, 0.964, 0.8812, 0.9556, 0.9995, 0.9556, 0.9995, 0.964, 0.8815, 0.6246, 0.8817, 0.6199, 1.0, 0.6191, 0.9998, 0.6239, 0.8812, 0.8466, 0.8813, 0.8388, 0.9996, 0.8384, 0.9995, 0.8462, 0.8813, 0.9718, 0.8812, 0.964, 0.9995, 0.964, 0.9996, 0.9718, 0.8813, 0.6307, 0.8815, 0.6246, 0.9998, 0.6239, 0.9996, 0.6299, 0.8812, 0.8549, 0.8812, 0.8466, 0.9995, 0.8462, 0.9995, 0.8546, 0.8815, 0.9789, 0.8813, 0.9718, 0.9996, 0.9718, 0.9998, 0.9789, 0.8812, 0.6377, 0.8813, 0.6307, 0.9996, 0.6299, 0.9995, 0.6369, 0.8812, 0.8634, 0.8812, 0.8549, 0.9995, 0.8546, 0.9995, 0.863, 0.2521, 0.3696, 0.1873, 0.3164, 0.1989, 0.3047, 0.2521, 0.3696, 0.1781, 0.3301, 0.1873, 0.3164, 0.2521, 0.3696, 0.1718, 0.3453, 0.1781, 0.3301, 0.2521, 0.3696, 0.1686, 0.3614, 0.1718, 0.3453, 0.2521, 0.3696, 0.1686, 0.3778, 0.1686, 0.3614, 0.2521, 0.3696, 0.1718, 0.394, 0.1686, 0.3778, 0.2521, 0.3696, 0.1781, 0.4092, 0.1718, 0.394, 0.2521, 0.3696, 0.1873, 0.4229, 0.1781, 0.4092, 0.2521, 0.3696, 0.1989, 0.4345, 0.1873, 0.4229, 0.2521, 0.3696, 0.2126, 0.4436, 0.1989, 0.4345, 0.2521, 0.3696, 0.2278, 0.4499, 0.2126, 0.4436, 0.2521, 0.3696, 0.2439, 0.4531, 0.2278, 0.4499, 0.2521, 0.3696, 0.2604, 0.4531, 0.2439, 0.4531, 0.2521, 0.3696, 0.2765, 0.4499, 0.2604, 0.4531, 0.2521, 0.3696, 0.2917, 0.4436, 0.2765, 0.4499, 0.2521, 0.3696, 0.3054, 0.4345, 0.2917, 0.4436, 0.2521, 0.3696, 0.317, 0.4229, 0.3054, 0.4345, 0.2521, 0.3696, 0.3261, 0.4092, 0.317, 0.4229, 0.2521, 0.3696, 0.3324, 0.394, 0.3261, 0.4092, 0.2521, 0.3696, 0.3357, 0.3778, 0.3324, 0.394, 0.2521, 0.3696, 0.3357, 0.3614, 0.3357, 0.3778, 0.2521, 0.3696, 0.3324, 0.3453, 0.3357, 0.3614, 0.2521, 0.3696, 0.3261, 0.3301, 0.3324, 0.3453, 0.2521, 0.3696, 0.317, 0.3164, 0.3261, 0.3301, 0.2521, 0.3696, 0.3054, 0.3047, 0.317, 0.3164, 0.2521, 0.3696, 0.2917, 0.2956, 0.3054, 0.3047, 0.2521, 0.3696, 0.2765, 0.2893, 0.2917, 0.2956, 0.2521, 0.3696, 0.2604, 0.2861, 0.2765, 0.2893, 0.2521, 0.3696, 0.2439, 0.2861, 0.2604, 0.2861, 0.2521, 0.3696, 0.2278, 0.2893, 0.2439, 0.2861, 0.2521, 0.3696, 0.2126, 0.2956, 0.2278, 0.2893, 0.2521, 0.3696, 0.1989, 0.3047, 0.2126, 0.2956])
me_cone_001.materials.append(mat_material_001)
me_cone_001.materials.append(mat_material_002)
me_cone_001.use_remesh_preserve_volume = False
me_cone_001.use_remesh_preserve_attributes = False
me_cone_001.use_mirror_vertex_groups = False
me_cone_001.update()

# ---- objects
ob_lamp_001 = bpy.data.objects.new('Lamp.001', light_lamp_001)
ob_cone = bpy.data.objects.new('Cone', me_cone_001)
ob_lamp = bpy.data.objects.new('Lamp', light_lamp)
ob_camera = bpy.data.objects.new('Camera', cam_camera)

# ---- transforms, parenting, visibility, modifiers, constraints
ob_lamp_001.location = (2.604, -0.8304, -2.528)
ob_lamp_001.rotation_euler = (0.6503, 0.05522, 1.866)
ob_lamp_001.lock_rotations_4d = False
ob_lamp_001.empty_display_type = 'ARROWS'
ob_lamp_001.color = (0.0, 0.0, 0.0, 0.0)
ob_lamp_001.lineart.crease_threshold = 0.0
ob_cone.location = (12.17, -8.134e-07, 33.49)
ob_cone.rotation_euler = (8.14e-10, -0.1098, -1.481e-08)
ob_cone.scale = (20.0, 20.0, 20.0)
ob_cone.lineart.crease_threshold = 0.0
ob_lamp.location = (4.076, 1.005, 5.904)
ob_lamp.rotation_euler = (0.6503, 0.05522, 1.866)
ob_lamp.lock_rotations_4d = False
ob_lamp.empty_display_type = 'ARROWS'
ob_lamp.color = (0.0, 0.0, 0.0, 0.0)
ob_lamp.lineart.crease_threshold = 0.0
ob_camera.location = (7.481, -6.508, 5.344)
ob_camera.rotation_euler = (1.109, 0.01082, 0.8149)
ob_camera.lock_rotations_4d = False
ob_camera.empty_display_type = 'ARROWS'
ob_camera.color = (0.0, 0.0, 0.0, 0.0)
ob_camera.display_type = 'WIRE'
ob_camera.lineart.crease_threshold = 0.0

# ---- collection membership
col_collection_1.objects.link(ob_lamp_001)
col_collection_1.objects.link(ob_cone)
col_collection_1.objects.link(ob_lamp)
col_collection_1.objects.link(ob_camera)

# ---- scene / render settings (as saved in the file)
scene.camera = ob_camera
scene.frame_start = 1; scene.frame_end = 250; scene.frame_set(1)
scene.render.engine = 'BLENDER_EEVEE_NEXT'
scene.render.image_settings.compression = 90
scene.render.resolution_percentage = 50
scene.render.dither_intensity = 0.0
scene.cycles.use_denoising = False
scene.cycles.samples = 10
scene.cycles.sampling_pattern = 'TABULATED_SOBOL'
scene.cycles.light_sampling_threshold = 0.0
scene.cycles.use_adaptive_sampling = False
scene.cycles.use_light_tree = False
scene.cycles.blur_glossy = 0.0
scene.cycles.volume_bounces = 1
scene.cycles.pixel_filter_type = 'GAUSSIAN'
scene.cycles.sample_clamp_indirect = 0.0
scene.view_settings.view_transform = 'Standard'
bpy.context.view_layer.update()
